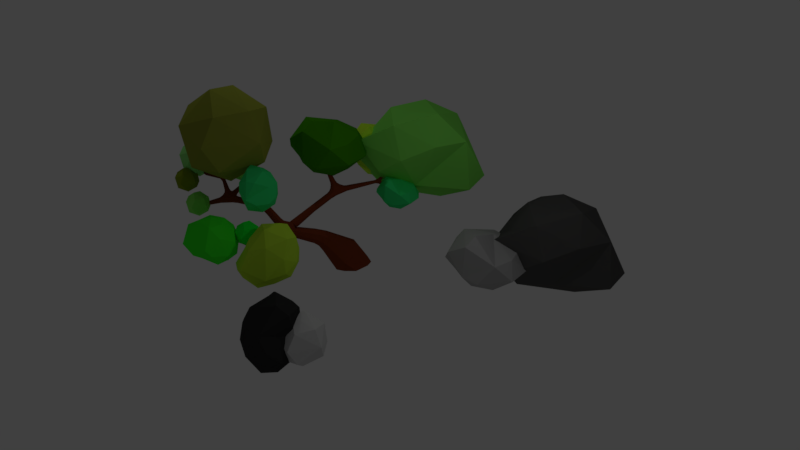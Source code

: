 # Source: tree_and_stone.blend  (saved by Blender 2.79.0; exported with 4.5.12 LTS)
import bpy
from mathutils import Matrix  # noqa: F401  (used for matrix-valued properties, if any)

bpy.ops.wm.read_factory_settings(use_empty=True)
scene = bpy.context.scene
scene.name = 'Scene'

# ---- collections
col_collection_1 = bpy.data.collections.new('Collection 1'); scene.collection.children.link(col_collection_1)

# ---- materials (node trees are filled in below, after node groups)
mat_material_012 = bpy.data.materials.new('Material.012')
mat_material_012.alpha_threshold = 0.0
mat_material_012.use_transparent_shadow = False
mat_material_012.diffuse_color = (0.01285, 1.0, 0.0464, 1.0)
mat_material_012.roughness = 0.5
mat_material_015 = bpy.data.materials.new('Material.015')
mat_material_015.alpha_threshold = 0.0
mat_material_015.use_transparent_shadow = False
mat_material_015.diffuse_color = (0.6267, 0.6267, 0.6267, 1.0)
mat_material_015.roughness = 0.5
mat_material_016 = bpy.data.materials.new('Material.016')
mat_material_016.alpha_threshold = 0.0
mat_material_016.use_transparent_shadow = False
mat_material_016.diffuse_color = (0.0331, 0.0331, 0.0331, 1.0)
mat_material_016.roughness = 0.5
mat_material_014 = bpy.data.materials.new('Material.014')
mat_material_014.alpha_threshold = 0.0
mat_material_014.use_transparent_shadow = False
mat_material_014.diffuse_color = (0.4292, 0.4292, 0.4292, 1.0)
mat_material_014.roughness = 0.5
mat_material_013 = bpy.data.materials.new('Material.013')
mat_material_013.alpha_threshold = 0.0
mat_material_013.use_transparent_shadow = False
mat_material_013.diffuse_color = (0.09084, 0.08996, 0.08735, 1.0)
mat_material_013.roughness = 0.5
mat_material_003 = bpy.data.materials.new('Material.003')
mat_material_003.alpha_threshold = 0.0
mat_material_003.use_transparent_shadow = False
mat_material_003.diffuse_color = (0.2307, 0.7991, 0.107, 1.0)
mat_material_003.roughness = 0.5
mat_material_009 = bpy.data.materials.new('Material.009')
mat_material_009.alpha_threshold = 0.0
mat_material_009.use_transparent_shadow = False
mat_material_009.diffuse_color = (0.0382, 0.7991, 0.2016, 1.0)
mat_material_009.roughness = 0.5
mat_material_002 = bpy.data.materials.new('Material.002')
mat_material_002.alpha_threshold = 0.0
mat_material_002.use_transparent_shadow = False
mat_material_002.diffuse_color = (0.2307, 0.7991, 0.107, 1.0)
mat_material_002.roughness = 0.5
mat_material_006 = bpy.data.materials.new('Material.006')
mat_material_006.alpha_threshold = 0.0
mat_material_006.use_transparent_shadow = False
mat_material_006.diffuse_color = (0.2825, 0.3185, 0.03989, 1.0)
mat_material_006.roughness = 0.5
mat_material_010 = bpy.data.materials.new('Material.010')
mat_material_010.alpha_threshold = 0.0
mat_material_010.use_transparent_shadow = False
mat_material_010.diffuse_color = (0.2218, 0.3032, 0.009099, 1.0)
mat_material_010.roughness = 0.5
mat_material_008 = bpy.data.materials.new('Material.008')
mat_material_008.alpha_threshold = 0.0
mat_material_008.use_transparent_shadow = False
mat_material_008.diffuse_color = (0.0382, 0.7991, 0.2016, 1.0)
mat_material_008.roughness = 0.5
mat_material_017 = bpy.data.materials.new('Material.017')
mat_material_017.alpha_threshold = 0.0
mat_material_017.use_transparent_shadow = False
mat_material_017.diffuse_color = (0.2875, 0.8, 0.2117, 1.0)
mat_material_017.roughness = 0.5
mat_material_004 = bpy.data.materials.new('Material.004')
mat_material_004.alpha_threshold = 0.0
mat_material_004.use_transparent_shadow = False
mat_material_004.diffuse_color = (0.4958, 0.8, 0.04404, 1.0)
mat_material_004.roughness = 0.5
mat_material_011 = bpy.data.materials.new('Material.011')
mat_material_011.alpha_threshold = 0.0
mat_material_011.use_transparent_shadow = False
mat_material_011.diffuse_color = (0.04956, 1.0, 0.02632, 1.0)
mat_material_011.roughness = 0.5
mat_material_007 = bpy.data.materials.new('Material.007')
mat_material_007.alpha_threshold = 0.0
mat_material_007.use_transparent_shadow = False
mat_material_007.diffuse_color = (0.038, 0.8, 0.2015, 1.0)
mat_material_007.roughness = 0.5
mat_material_001 = bpy.data.materials.new('Material.001')
mat_material_001.alpha_threshold = 0.0
mat_material_001.use_transparent_shadow = False
mat_material_001.diffuse_color = (0.2307, 0.7991, 0.107, 1.0)
mat_material_001.roughness = 0.5
mat_material_018 = bpy.data.materials.new('Material.018')
mat_material_018.alpha_threshold = 0.0
mat_material_018.use_transparent_shadow = False
mat_material_018.diffuse_color = (0.5958, 1.0, 0.04335, 1.0)
mat_material_018.roughness = 0.5
mat_material_005 = bpy.data.materials.new('Material.005')
mat_material_005.alpha_threshold = 0.0
mat_material_005.use_transparent_shadow = False
mat_material_005.diffuse_color = (0.05282, 0.2957, 0.0, 1.0)
mat_material_005.roughness = 0.5
mat_material = bpy.data.materials.new('Material')
mat_material.alpha_threshold = 0.0
mat_material.use_transparent_shadow = False
mat_material.diffuse_color = (0.214, 0.04182, 0.01271, 1.0)
mat_material.roughness = 0.5
mat_material.line_color = (0.0, 0.0, 0.0, 1.0)

# ---- material node trees

# ---- world
world_world = bpy.data.worlds.new('World'); scene.world = world_world
world_world.color = (0.05088, 0.05088, 0.05088)
world_world.use_sun_shadow = False
world_world.sun_shadow_jitter_overblur = 0.0
world_world.cycles.sampling_method = 'MANUAL'

# ---- lights
light_lamp_001 = bpy.data.lights.new('Lamp.001', 'POINT')
light_lamp_001.transmission_factor = 0.0
light_lamp_001.cutoff_distance = 30.0
light_lamp_001.energy = 100.0
light_lamp_001.shadow_buffer_clip_start = 1.001
light_lamp_001.shadow_soft_size = 0.1
light_lamp_001.shadow_maximum_resolution = 0.006
light_lamp_001.use_absolute_resolution = True
light_lamp = bpy.data.lights.new('Lamp', 'POINT')
light_lamp.transmission_factor = 0.0
light_lamp.cutoff_distance = 30.0
light_lamp.energy = 100.0
light_lamp.shadow_buffer_clip_start = 1.001
light_lamp.shadow_soft_size = 0.1
light_lamp.shadow_maximum_resolution = 0.006
light_lamp.use_absolute_resolution = True

# ---- meshes
me_icosphere_017 = bpy.data.meshes.new('Icosphere.017')
me_icosphere_017.from_pydata([(0.0, 0.0, -1.0), (0.7236, -0.5257, -0.4472), (-0.2764, -0.8506, -0.4472), (-0.8944, 0.0, -0.4472), (-0.2764, 0.8506, -0.4472), (0.7236, 0.5257, -0.4472), (0.2764, -0.8506, 0.4472), (-0.7236, -0.5257, 0.4472), (-0.7236, 0.5257, 0.4472), (0.2764, 0.8506, 0.4472), (0.8944, 0.0, 0.4472), (0.0, 0.0, 1.0), (-0.1625, -0.5, -0.8507), (0.4253, -0.309, -0.8507), (0.2629, -0.809, -0.5257), (0.8506, 0.0, -0.5257), (0.4253, 0.309, -0.8507), (-0.5257, 0.0, -0.8507), (-0.6882, -0.5, -0.5257), (-0.1625, 0.5, -0.8507), (-0.6882, 0.5, -0.5257), (0.2629, 0.809, -0.5257), (0.9511, -0.309, 0.0), (0.9511, 0.309, 0.0), (0.0, -1.0, 0.0), (0.5878, -0.809, 0.0), (-0.9511, -0.309, 0.0), (-0.5878, -0.809, 0.0), (-0.5878, 0.809, 0.0), (-0.9511, 0.309, 0.0), (0.5878, 0.809, 0.0), (0.0, 1.0, 0.0), (0.6882, -0.5, 0.5257), (-0.2629, -0.809, 0.5257), (-0.8506, 0.0, 0.5257), (-0.2629, 0.809, 0.5257), (0.6882, 0.5, 0.5257), (0.1625, -0.5, 0.8507), (0.5257, 0.0, 0.8507), (-0.4253, -0.309, 0.8507), (-0.4253, 0.309, 0.8507), (0.1625, 0.5, 0.8507)], [], [(0, 13, 12), (1, 13, 15), (0, 12, 17), (0, 17, 19), (0, 19, 16), (1, 15, 22), (2, 14, 24), (3, 18, 26), (4, 20, 28), (5, 21, 30), (1, 22, 25), (2, 24, 27), (3, 26, 29), (4, 28, 31), (5, 30, 23), (6, 32, 37), (7, 33, 39), (8, 34, 40), (9, 35, 41), (10, 36, 38), (38, 41, 11), (38, 36, 41), (36, 9, 41), (41, 40, 11), (41, 35, 40), (35, 8, 40), (40, 39, 11), (40, 34, 39), (34, 7, 39), (39, 37, 11), (39, 33, 37), (33, 6, 37), (37, 38, 11), (37, 32, 38), (32, 10, 38), (23, 36, 10), (23, 30, 36), (30, 9, 36), (31, 35, 9), (31, 28, 35), (28, 8, 35), (29, 34, 8), (29, 26, 34), (26, 7, 34), (27, 33, 7), (27, 24, 33), (24, 6, 33), (25, 32, 6), (25, 22, 32), (22, 10, 32), (30, 31, 9), (30, 21, 31), (21, 4, 31), (28, 29, 8), (28, 20, 29), (20, 3, 29), (26, 27, 7), (26, 18, 27), (18, 2, 27), (24, 25, 6), (24, 14, 25), (14, 1, 25), (22, 23, 10), (22, 15, 23), (15, 5, 23), (16, 21, 5), (16, 19, 21), (19, 4, 21), (19, 20, 4), (19, 17, 20), (17, 3, 20), (17, 18, 3), (17, 12, 18), (12, 2, 18), (15, 16, 5), (15, 13, 16), (13, 0, 16), (12, 14, 2), (12, 13, 14), (13, 1, 14)])
me_icosphere_017.materials.append(mat_material_012)
me_icosphere_017.use_remesh_preserve_volume = False
me_icosphere_017.use_remesh_preserve_attributes = False
me_icosphere_017.use_mirror_vertex_groups = False
me_icosphere_017.update()
me_icosphere_016 = bpy.data.meshes.new('Icosphere.016')
me_icosphere_016.from_pydata([(0.0, 0.0, -1.0), (0.7236, -0.5257, -0.4472), (-0.2764, -0.8506, -0.4472), (-0.8944, 0.0, -0.4472), (-0.2764, 0.8506, -0.4472), (0.7236, 0.5257, -0.4472), (0.2764, -0.8506, 0.4472), (-0.7236, -0.5257, 0.4472), (-0.7236, 0.5257, 0.4472), (0.2764, 0.8506, 0.4472), (0.8944, 0.0, 0.4472), (0.0, 0.0, 1.0), (-0.1625, -0.5, -0.8507), (0.4253, -0.309, -0.8507), (0.2629, -0.809, -0.5257), (0.8506, 0.0, -0.5257), (0.4253, 0.309, -0.8507), (-0.5257, 0.0, -0.8507), (-0.6882, -0.5, -0.5257), (-0.1625, 0.5, -0.8507), (-0.6882, 0.5, -0.5257), (0.2629, 0.809, -0.5257), (0.9511, -0.309, 0.0), (0.9511, 0.309, 0.0), (0.0, -1.0, 0.0), (0.5878, -0.809, 0.0), (-0.9511, -0.309, 0.0), (-0.5878, -0.809, 0.0), (-0.5878, 0.809, 0.0), (-0.9511, 0.309, 0.0), (0.5878, 0.809, 0.0), (0.0, 1.0, 0.0), (0.6882, -0.5, 0.5257), (-0.2629, -0.809, 0.5257), (-0.8506, 0.0, 0.5257), (-0.2629, 0.809, 0.5257), (0.6882, 0.5, 0.5257), (0.1625, -0.5, 0.8507), (0.5257, 0.0, 0.8507), (-0.4253, -0.309, 0.8507), (-0.4253, 0.309, 0.8507), (0.1625, 0.5, 0.8507)], [], [(0, 13, 12), (1, 13, 15), (0, 12, 17), (0, 17, 19), (0, 19, 16), (1, 15, 22), (2, 14, 24), (3, 18, 26), (4, 20, 28), (5, 21, 30), (1, 22, 25), (2, 24, 27), (3, 26, 29), (4, 28, 31), (5, 30, 23), (6, 32, 37), (7, 33, 39), (8, 34, 40), (9, 35, 41), (10, 36, 38), (38, 41, 11), (38, 36, 41), (36, 9, 41), (41, 40, 11), (41, 35, 40), (35, 8, 40), (40, 39, 11), (40, 34, 39), (34, 7, 39), (39, 37, 11), (39, 33, 37), (33, 6, 37), (37, 38, 11), (37, 32, 38), (32, 10, 38), (23, 36, 10), (23, 30, 36), (30, 9, 36), (31, 35, 9), (31, 28, 35), (28, 8, 35), (29, 34, 8), (29, 26, 34), (26, 7, 34), (27, 33, 7), (27, 24, 33), (24, 6, 33), (25, 32, 6), (25, 22, 32), (22, 10, 32), (30, 31, 9), (30, 21, 31), (21, 4, 31), (28, 29, 8), (28, 20, 29), (20, 3, 29), (26, 27, 7), (26, 18, 27), (18, 2, 27), (24, 25, 6), (24, 14, 25), (14, 1, 25), (22, 23, 10), (22, 15, 23), (15, 5, 23), (16, 21, 5), (16, 19, 21), (19, 4, 21), (19, 20, 4), (19, 17, 20), (17, 3, 20), (17, 18, 3), (17, 12, 18), (12, 2, 18), (15, 16, 5), (15, 13, 16), (13, 0, 16), (12, 14, 2), (12, 13, 14), (13, 1, 14)])
me_icosphere_016.materials.append(mat_material_015)
me_icosphere_016.use_remesh_preserve_volume = False
me_icosphere_016.use_remesh_preserve_attributes = False
me_icosphere_016.use_mirror_vertex_groups = False
me_icosphere_016.update()
me_icosphere_015 = bpy.data.meshes.new('Icosphere.015')
me_icosphere_015.from_pydata([(0.0, 0.0, -1.0), (-1.1, 0.2496, -0.2901), (0.1204, 0.8852, -0.5092), (1.062, 0.3739, -0.2867), (-0.007339, -1.033, 0.6099), (-0.8129, 0.4075, 0.1903), (0.353, 0.7671, 0.2311), (0.9419, -0.2346, 0.2128), (-0.1625, -0.5, -0.8507), (0.4253, -0.309, -0.8507), (0.2629, -0.809, -0.5257), (0.8506, 0.0, -0.5257), (0.4253, 0.309, -0.8507), (-0.5257, 0.0, -0.8507), (-0.6882, -0.5, -0.5257), (-0.1625, 0.5, -0.8507), (-0.6882, 0.5, -0.5257), (1.105, -0.3951, -0.3101), (-0.1741, -0.9048, -0.4171), (0.7904, -0.7846, 0.1875), (-1.143, -0.3958, -0.3395), (-0.7602, -0.7934, 0.1126), (-0.5411, 1.029, -0.3358), (0.5411, 1.029, -0.3358), (0.0, 1.167, -0.3826), (-0.8977, -0.2288, 0.2949), (-0.3331, 0.7323, 0.3254), (0.7788, 0.3772, 0.2633), (0.07004, -0.705, 0.8335), (0.03089, 0.1901, 0.5224), (-0.635, -0.2387, 0.6365)], [], [(0, 9, 8), (17, 9, 11), (0, 8, 13), (0, 13, 15), (0, 15, 12), (1, 14, 20), (2, 16, 22), (3, 2, 23), (2, 22, 24), (4, 19, 28), (21, 4, 30), (5, 25, 30), (6, 26, 29), (7, 27, 29), (27, 6, 29), (29, 26, 30), (26, 5, 30), (25, 21, 30), (30, 28, 29), (30, 4, 28), (28, 19, 29), (19, 7, 29), (3, 27, 7), (3, 23, 27), (23, 6, 27), (24, 26, 6), (24, 22, 26), (22, 5, 26), (1, 25, 5), (1, 20, 25), (20, 21, 25), (21, 18, 4), (17, 7, 19), (23, 24, 6), (23, 2, 24), (22, 1, 5), (22, 16, 1), (20, 14, 21), (14, 18, 21), (18, 19, 4), (18, 10, 19), (10, 17, 19), (17, 3, 7), (17, 11, 3), (12, 2, 3), (12, 15, 2), (15, 16, 2), (15, 13, 16), (13, 1, 16), (13, 14, 1), (13, 8, 14), (8, 18, 14), (11, 12, 3), (11, 9, 12), (9, 0, 12), (8, 10, 18), (8, 9, 10), (9, 17, 10)])
me_icosphere_015.materials.append(mat_material_016)
me_icosphere_015.use_remesh_preserve_volume = False
me_icosphere_015.use_remesh_preserve_attributes = False
me_icosphere_015.use_mirror_vertex_groups = False
me_icosphere_015.update()
me_icosphere_014 = bpy.data.meshes.new('Icosphere.014')
me_icosphere_014.from_pydata([(0.0, 0.0, -1.0), (-1.1, 0.2496, -0.2901), (0.1204, 0.8852, -0.5092), (1.062, 0.3739, -0.2867), (-0.007339, -1.033, 0.6099), (-0.8129, 0.4075, 0.1903), (0.353, 0.7671, 0.2311), (0.9419, -0.2346, 0.2128), (-0.1625, -0.5, -0.8507), (0.4253, -0.309, -0.8507), (0.2629, -0.809, -0.5257), (0.8506, 0.0, -0.5257), (0.4253, 0.309, -0.8507), (-0.5257, 0.0, -0.8507), (-0.6882, -0.5, -0.5257), (-0.1625, 0.5, -0.8507), (-0.6882, 0.5, -0.5257), (1.105, -0.3951, -0.3101), (-0.1741, -0.9048, -0.4171), (0.7904, -0.7846, 0.1875), (-1.143, -0.3958, -0.3395), (-0.7602, -0.7934, 0.1126), (-0.5411, 1.029, -0.3358), (0.5411, 1.029, -0.3358), (0.0, 1.167, -0.3826), (-0.8977, -0.2288, 0.2949), (-0.3331, 0.7323, 0.3254), (0.7788, 0.3772, 0.2633), (0.07004, -0.705, 0.8335), (0.03089, 0.1901, 0.5224), (-0.635, -0.2387, 0.6365)], [], [(0, 9, 8), (17, 9, 11), (0, 8, 13), (0, 13, 15), (0, 15, 12), (1, 14, 20), (2, 16, 22), (3, 2, 23), (2, 22, 24), (4, 19, 28), (21, 4, 30), (5, 25, 30), (6, 26, 29), (7, 27, 29), (27, 6, 29), (29, 26, 30), (26, 5, 30), (25, 21, 30), (30, 28, 29), (30, 4, 28), (28, 19, 29), (19, 7, 29), (3, 27, 7), (3, 23, 27), (23, 6, 27), (24, 26, 6), (24, 22, 26), (22, 5, 26), (1, 25, 5), (1, 20, 25), (20, 21, 25), (21, 18, 4), (17, 7, 19), (23, 24, 6), (23, 2, 24), (22, 1, 5), (22, 16, 1), (20, 14, 21), (14, 18, 21), (18, 19, 4), (18, 10, 19), (10, 17, 19), (17, 3, 7), (17, 11, 3), (12, 2, 3), (12, 15, 2), (15, 16, 2), (15, 13, 16), (13, 1, 16), (13, 14, 1), (13, 8, 14), (8, 18, 14), (11, 12, 3), (11, 9, 12), (9, 0, 12), (8, 10, 18), (8, 9, 10), (9, 17, 10)])
me_icosphere_014.materials.append(mat_material_014)
me_icosphere_014.use_remesh_preserve_volume = False
me_icosphere_014.use_remesh_preserve_attributes = False
me_icosphere_014.use_mirror_vertex_groups = False
me_icosphere_014.update()
me_icosphere_013 = bpy.data.meshes.new('Icosphere.013')
me_icosphere_013.from_pydata([(0.0, 0.0, -1.0), (-1.1, 0.2496, -0.2901), (0.1204, 0.8852, -0.5092), (1.062, 0.3739, -0.2867), (-0.007339, -1.033, 0.6099), (-0.8129, 0.4075, 0.1903), (0.353, 0.7671, 0.2311), (0.9419, -0.2346, 0.2128), (-0.1625, -0.5, -0.8507), (0.4253, -0.309, -0.8507), (0.2629, -0.809, -0.5257), (0.8506, 0.0, -0.5257), (0.4253, 0.309, -0.8507), (-0.5257, 0.0, -0.8507), (-0.6882, -0.5, -0.5257), (-0.1625, 0.5, -0.8507), (-0.6882, 0.5, -0.5257), (1.105, -0.3951, -0.3101), (-0.1741, -0.9048, -0.4171), (0.7904, -0.7846, 0.1875), (-1.143, -0.3958, -0.3395), (-0.7602, -0.7934, 0.1126), (-0.5411, 1.029, -0.3358), (0.5411, 1.029, -0.3358), (0.0, 1.167, -0.3826), (-0.8977, -0.2288, 0.2949), (-0.3331, 0.7323, 0.3254), (0.7788, 0.3772, 0.2633), (0.07004, -0.705, 0.8335), (0.03089, 0.1901, 0.5224), (-0.635, -0.2387, 0.6365)], [], [(0, 9, 8), (17, 9, 11), (0, 8, 13), (0, 13, 15), (0, 15, 12), (1, 14, 20), (2, 16, 22), (3, 2, 23), (2, 22, 24), (4, 19, 28), (21, 4, 30), (5, 25, 30), (6, 26, 29), (7, 27, 29), (27, 6, 29), (29, 26, 30), (26, 5, 30), (25, 21, 30), (30, 28, 29), (30, 4, 28), (28, 19, 29), (19, 7, 29), (3, 27, 7), (3, 23, 27), (23, 6, 27), (24, 26, 6), (24, 22, 26), (22, 5, 26), (1, 25, 5), (1, 20, 25), (20, 21, 25), (21, 18, 4), (17, 7, 19), (23, 24, 6), (23, 2, 24), (22, 1, 5), (22, 16, 1), (20, 14, 21), (14, 18, 21), (18, 19, 4), (18, 10, 19), (10, 17, 19), (17, 3, 7), (17, 11, 3), (12, 2, 3), (12, 15, 2), (15, 16, 2), (15, 13, 16), (13, 1, 16), (13, 14, 1), (13, 8, 14), (8, 18, 14), (11, 12, 3), (11, 9, 12), (9, 0, 12), (8, 10, 18), (8, 9, 10), (9, 17, 10)])
me_icosphere_013.materials.append(mat_material_013)
me_icosphere_013.use_remesh_preserve_volume = False
me_icosphere_013.use_remesh_preserve_attributes = False
me_icosphere_013.use_mirror_vertex_groups = False
me_icosphere_013.update()
me_icosphere_012 = bpy.data.meshes.new('Icosphere.012')
me_icosphere_012.from_pydata([(0.0, 0.0, -1.0), (0.7236, -0.5257, -0.4472), (-0.2764, -0.8506, -0.4472), (-0.8944, 0.0, -0.4472), (-0.2764, 0.8506, -0.4472), (0.7236, 0.5257, -0.4472), (0.2764, -0.8506, 0.4472), (-0.7236, -0.5257, 0.4472), (-0.7236, 0.5257, 0.4472), (0.2764, 0.8506, 0.4472), (0.8944, 0.0, 0.4472), (0.0, 0.0, 1.0), (-0.1625, -0.5, -0.8507), (0.4253, -0.309, -0.8507), (0.2629, -0.809, -0.5257), (0.8506, 0.0, -0.5257), (0.4253, 0.309, -0.8507), (-0.5257, 0.0, -0.8507), (-0.6882, -0.5, -0.5257), (-0.1625, 0.5, -0.8507), (-0.6882, 0.5, -0.5257), (0.2629, 0.809, -0.5257), (0.9511, -0.309, 0.0), (0.9511, 0.309, 0.0), (0.0, -1.0, 0.0), (0.5878, -0.809, 0.0), (-0.9511, -0.309, 0.0), (-0.5878, -0.809, 0.0), (-0.5878, 0.809, 0.0), (-0.9511, 0.309, 0.0), (0.5878, 0.809, 0.0), (0.0, 1.0, 0.0), (0.6882, -0.5, 0.5257), (-0.2629, -0.809, 0.5257), (-0.8506, 0.0, 0.5257), (-0.2629, 0.809, 0.5257), (0.6882, 0.5, 0.5257), (0.1625, -0.5, 0.8507), (0.5257, 0.0, 0.8507), (-0.4253, -0.309, 0.8507), (-0.4253, 0.309, 0.8507), (0.1625, 0.5, 0.8507)], [], [(0, 13, 12), (1, 13, 15), (0, 12, 17), (0, 17, 19), (0, 19, 16), (1, 15, 22), (2, 14, 24), (3, 18, 26), (4, 20, 28), (5, 21, 30), (1, 22, 25), (2, 24, 27), (3, 26, 29), (4, 28, 31), (5, 30, 23), (6, 32, 37), (7, 33, 39), (8, 34, 40), (9, 35, 41), (10, 36, 38), (38, 41, 11), (38, 36, 41), (36, 9, 41), (41, 40, 11), (41, 35, 40), (35, 8, 40), (40, 39, 11), (40, 34, 39), (34, 7, 39), (39, 37, 11), (39, 33, 37), (33, 6, 37), (37, 38, 11), (37, 32, 38), (32, 10, 38), (23, 36, 10), (23, 30, 36), (30, 9, 36), (31, 35, 9), (31, 28, 35), (28, 8, 35), (29, 34, 8), (29, 26, 34), (26, 7, 34), (27, 33, 7), (27, 24, 33), (24, 6, 33), (25, 32, 6), (25, 22, 32), (22, 10, 32), (30, 31, 9), (30, 21, 31), (21, 4, 31), (28, 29, 8), (28, 20, 29), (20, 3, 29), (26, 27, 7), (26, 18, 27), (18, 2, 27), (24, 25, 6), (24, 14, 25), (14, 1, 25), (22, 23, 10), (22, 15, 23), (15, 5, 23), (16, 21, 5), (16, 19, 21), (19, 4, 21), (19, 20, 4), (19, 17, 20), (17, 3, 20), (17, 18, 3), (17, 12, 18), (12, 2, 18), (15, 16, 5), (15, 13, 16), (13, 0, 16), (12, 14, 2), (12, 13, 14), (13, 1, 14)])
me_icosphere_012.materials.append(mat_material_003)
me_icosphere_012.use_remesh_preserve_volume = False
me_icosphere_012.use_remesh_preserve_attributes = False
me_icosphere_012.use_mirror_vertex_groups = False
me_icosphere_012.update()
me_icosphere_011 = bpy.data.meshes.new('Icosphere.011')
me_icosphere_011.from_pydata([(0.0, 0.0, -1.0), (-1.1, 0.2496, -0.2901), (0.1204, 0.8852, -0.5092), (1.062, 0.3739, -0.2867), (-0.007339, -1.033, 0.6099), (-0.8129, 0.4075, 0.1903), (0.353, 0.7671, 0.2311), (0.9419, -0.2346, 0.2128), (-0.1625, -0.5, -0.8507), (0.4253, -0.309, -0.8507), (0.2629, -0.809, -0.5257), (0.8506, 0.0, -0.5257), (0.4253, 0.309, -0.8507), (-0.5257, 0.0, -0.8507), (-0.6882, -0.5, -0.5257), (-0.1625, 0.5, -0.8507), (-0.6882, 0.5, -0.5257), (1.105, -0.3951, -0.3101), (-0.1741, -0.9048, -0.4171), (0.7904, -0.7846, 0.1875), (-1.143, -0.3958, -0.3395), (-0.7602, -0.7934, 0.1126), (-0.5411, 1.029, -0.3358), (0.5411, 1.029, -0.3358), (0.0, 1.167, -0.3826), (-0.8977, -0.2288, 0.2949), (-0.3331, 0.7323, 0.3254), (0.7788, 0.3772, 0.2633), (0.07004, -0.705, 0.8335), (0.03089, 0.1901, 0.5224), (-0.635, -0.2387, 0.6365)], [], [(0, 9, 8), (17, 9, 11), (0, 8, 13), (0, 13, 15), (0, 15, 12), (1, 14, 20), (2, 16, 22), (3, 2, 23), (2, 22, 24), (4, 19, 28), (21, 4, 30), (5, 25, 30), (6, 26, 29), (7, 27, 29), (27, 6, 29), (29, 26, 30), (26, 5, 30), (25, 21, 30), (30, 28, 29), (30, 4, 28), (28, 19, 29), (19, 7, 29), (3, 27, 7), (3, 23, 27), (23, 6, 27), (24, 26, 6), (24, 22, 26), (22, 5, 26), (1, 25, 5), (1, 20, 25), (20, 21, 25), (21, 18, 4), (17, 7, 19), (23, 24, 6), (23, 2, 24), (22, 1, 5), (22, 16, 1), (20, 14, 21), (14, 18, 21), (18, 19, 4), (18, 10, 19), (10, 17, 19), (17, 3, 7), (17, 11, 3), (12, 2, 3), (12, 15, 2), (15, 16, 2), (15, 13, 16), (13, 1, 16), (13, 14, 1), (13, 8, 14), (8, 18, 14), (11, 12, 3), (11, 9, 12), (9, 0, 12), (8, 10, 18), (8, 9, 10), (9, 17, 10)])
me_icosphere_011.materials.append(mat_material_009)
me_icosphere_011.use_remesh_preserve_volume = False
me_icosphere_011.use_remesh_preserve_attributes = False
me_icosphere_011.use_mirror_vertex_groups = False
me_icosphere_011.update()
me_icosphere_010 = bpy.data.meshes.new('Icosphere.010')
me_icosphere_010.from_pydata([(0.0, 0.0, -1.0), (0.7236, -0.5257, -0.4472), (-0.2764, -0.8506, -0.4472), (-0.8944, 0.0, -0.4472), (-0.2764, 0.8506, -0.4472), (0.7236, 0.5257, -0.4472), (0.2764, -0.8506, 0.4472), (-0.7236, -0.5257, 0.4472), (-0.7236, 0.5257, 0.4472), (0.2764, 0.8506, 0.4472), (0.8944, 0.0, 0.4472), (0.0, 0.0, 1.0), (-0.1625, -0.5, -0.8507), (0.4253, -0.309, -0.8507), (0.2629, -0.809, -0.5257), (0.8506, 0.0, -0.5257), (0.4253, 0.309, -0.8507), (-0.5257, 0.0, -0.8507), (-0.6882, -0.5, -0.5257), (-0.1625, 0.5, -0.8507), (-0.6882, 0.5, -0.5257), (0.2629, 0.809, -0.5257), (0.9511, -0.309, 0.0), (0.9511, 0.309, 0.0), (0.0, -1.0, 0.0), (0.5878, -0.809, 0.0), (-0.9511, -0.309, 0.0), (-0.5878, -0.809, 0.0), (-0.5878, 0.809, 0.0), (-0.9511, 0.309, 0.0), (0.5878, 0.809, 0.0), (0.0, 1.0, 0.0), (0.6882, -0.5, 0.5257), (-0.2629, -0.809, 0.5257), (-0.8506, 0.0, 0.5257), (-0.2629, 0.809, 0.5257), (0.6882, 0.5, 0.5257), (0.1625, -0.5, 0.8507), (0.5257, 0.0, 0.8507), (-0.4253, -0.309, 0.8507), (-0.4253, 0.309, 0.8507), (0.1625, 0.5, 0.8507)], [], [(0, 13, 12), (1, 13, 15), (0, 12, 17), (0, 17, 19), (0, 19, 16), (1, 15, 22), (2, 14, 24), (3, 18, 26), (4, 20, 28), (5, 21, 30), (1, 22, 25), (2, 24, 27), (3, 26, 29), (4, 28, 31), (5, 30, 23), (6, 32, 37), (7, 33, 39), (8, 34, 40), (9, 35, 41), (10, 36, 38), (38, 41, 11), (38, 36, 41), (36, 9, 41), (41, 40, 11), (41, 35, 40), (35, 8, 40), (40, 39, 11), (40, 34, 39), (34, 7, 39), (39, 37, 11), (39, 33, 37), (33, 6, 37), (37, 38, 11), (37, 32, 38), (32, 10, 38), (23, 36, 10), (23, 30, 36), (30, 9, 36), (31, 35, 9), (31, 28, 35), (28, 8, 35), (29, 34, 8), (29, 26, 34), (26, 7, 34), (27, 33, 7), (27, 24, 33), (24, 6, 33), (25, 32, 6), (25, 22, 32), (22, 10, 32), (30, 31, 9), (30, 21, 31), (21, 4, 31), (28, 29, 8), (28, 20, 29), (20, 3, 29), (26, 27, 7), (26, 18, 27), (18, 2, 27), (24, 25, 6), (24, 14, 25), (14, 1, 25), (22, 23, 10), (22, 15, 23), (15, 5, 23), (16, 21, 5), (16, 19, 21), (19, 4, 21), (19, 20, 4), (19, 17, 20), (17, 3, 20), (17, 18, 3), (17, 12, 18), (12, 2, 18), (15, 16, 5), (15, 13, 16), (13, 0, 16), (12, 14, 2), (12, 13, 14), (13, 1, 14)])
me_icosphere_010.materials.append(mat_material_002)
me_icosphere_010.use_remesh_preserve_volume = False
me_icosphere_010.use_remesh_preserve_attributes = False
me_icosphere_010.use_mirror_vertex_groups = False
me_icosphere_010.update()
me_icosphere_009 = bpy.data.meshes.new('Icosphere.009')
me_icosphere_009.from_pydata([(0.0, 0.0, -1.0), (0.7236, -0.5257, -0.4472), (-0.2764, -0.8506, -0.4472), (-0.8944, 0.0, -0.4472), (-0.2764, 0.8506, -0.4472), (0.7236, 0.5257, -0.4472), (0.2764, -0.8506, 0.4472), (-0.7236, -0.5257, 0.4472), (-0.7236, 0.5257, 0.4472), (0.2764, 0.8506, 0.4472), (0.8944, 0.0, 0.4472), (0.0, 0.0, 1.0), (-0.1625, -0.5, -0.8507), (0.4253, -0.309, -0.8507), (0.2629, -0.809, -0.5257), (0.8506, 0.0, -0.5257), (0.4253, 0.309, -0.8507), (-0.5257, 0.0, -0.8507), (-0.6882, -0.5, -0.5257), (-0.1625, 0.5, -0.8507), (-0.6882, 0.5, -0.5257), (0.2629, 0.809, -0.5257), (0.9511, -0.309, 0.0), (0.9511, 0.309, 0.0), (0.0, -1.0, 0.0), (0.5878, -0.809, 0.0), (-0.9511, -0.309, 0.0), (-0.5878, -0.809, 0.0), (-0.5878, 0.809, 0.0), (-0.9511, 0.309, 0.0), (0.5878, 0.809, 0.0), (0.0, 1.0, 0.0), (0.6882, -0.5, 0.5257), (-0.2629, -0.809, 0.5257), (-0.8506, 0.0, 0.5257), (-0.2629, 0.809, 0.5257), (0.6882, 0.5, 0.5257), (0.1625, -0.5, 0.8507), (0.5257, 0.0, 0.8507), (-0.4253, -0.309, 0.8507), (-0.4253, 0.309, 0.8507), (0.1625, 0.5, 0.8507)], [], [(0, 13, 12), (1, 13, 15), (0, 12, 17), (0, 17, 19), (0, 19, 16), (1, 15, 22), (2, 14, 24), (3, 18, 26), (4, 20, 28), (5, 21, 30), (1, 22, 25), (2, 24, 27), (3, 26, 29), (4, 28, 31), (5, 30, 23), (6, 32, 37), (7, 33, 39), (8, 34, 40), (9, 35, 41), (10, 36, 38), (38, 41, 11), (38, 36, 41), (36, 9, 41), (41, 40, 11), (41, 35, 40), (35, 8, 40), (40, 39, 11), (40, 34, 39), (34, 7, 39), (39, 37, 11), (39, 33, 37), (33, 6, 37), (37, 38, 11), (37, 32, 38), (32, 10, 38), (23, 36, 10), (23, 30, 36), (30, 9, 36), (31, 35, 9), (31, 28, 35), (28, 8, 35), (29, 34, 8), (29, 26, 34), (26, 7, 34), (27, 33, 7), (27, 24, 33), (24, 6, 33), (25, 32, 6), (25, 22, 32), (22, 10, 32), (30, 31, 9), (30, 21, 31), (21, 4, 31), (28, 29, 8), (28, 20, 29), (20, 3, 29), (26, 27, 7), (26, 18, 27), (18, 2, 27), (24, 25, 6), (24, 14, 25), (14, 1, 25), (22, 23, 10), (22, 15, 23), (15, 5, 23), (16, 21, 5), (16, 19, 21), (19, 4, 21), (19, 20, 4), (19, 17, 20), (17, 3, 20), (17, 18, 3), (17, 12, 18), (12, 2, 18), (15, 16, 5), (15, 13, 16), (13, 0, 16), (12, 14, 2), (12, 13, 14), (13, 1, 14)])
me_icosphere_009.materials.append(mat_material_006)
me_icosphere_009.use_remesh_preserve_volume = False
me_icosphere_009.use_remesh_preserve_attributes = False
me_icosphere_009.use_mirror_vertex_groups = False
me_icosphere_009.update()
me_icosphere_008 = bpy.data.meshes.new('Icosphere.008')
me_icosphere_008.from_pydata([(0.0, 0.0, -1.0), (0.7236, -0.5257, -0.4472), (-0.2764, -0.8506, -0.4472), (-0.8944, 0.0, -0.4472), (-0.2764, 0.8506, -0.4472), (0.7236, 0.5257, -0.4472), (0.2764, -0.8506, 0.4472), (-0.7236, -0.5257, 0.4472), (-0.7236, 0.5257, 0.4472), (0.2764, 0.8506, 0.4472), (0.8944, 0.0, 0.4472), (0.0, 0.0, 1.0), (-0.1625, -0.5, -0.8507), (0.4253, -0.309, -0.8507), (0.2629, -0.809, -0.5257), (0.8506, 0.0, -0.5257), (0.4253, 0.309, -0.8507), (-0.5257, 0.0, -0.8507), (-0.6882, -0.5, -0.5257), (-0.1625, 0.5, -0.8507), (-0.6882, 0.5, -0.5257), (0.2629, 0.809, -0.5257), (0.9511, -0.309, 0.0), (0.9511, 0.309, 0.0), (0.0, -1.0, 0.0), (0.5878, -0.809, 0.0), (-0.9511, -0.309, 0.0), (-0.5878, -0.809, 0.0), (-0.5878, 0.809, 0.0), (-0.9511, 0.309, 0.0), (0.5878, 0.809, 0.0), (0.0, 1.0, 0.0), (0.6882, -0.5, 0.5257), (-0.2629, -0.809, 0.5257), (-0.8506, 0.0, 0.5257), (-0.2629, 0.809, 0.5257), (0.6882, 0.5, 0.5257), (0.1625, -0.5, 0.8507), (0.5257, 0.0, 0.8507), (-0.4253, -0.309, 0.8507), (-0.4253, 0.309, 0.8507), (0.1625, 0.5, 0.8507)], [], [(0, 13, 12), (1, 13, 15), (0, 12, 17), (0, 17, 19), (0, 19, 16), (1, 15, 22), (2, 14, 24), (3, 18, 26), (4, 20, 28), (5, 21, 30), (1, 22, 25), (2, 24, 27), (3, 26, 29), (4, 28, 31), (5, 30, 23), (6, 32, 37), (7, 33, 39), (8, 34, 40), (9, 35, 41), (10, 36, 38), (38, 41, 11), (38, 36, 41), (36, 9, 41), (41, 40, 11), (41, 35, 40), (35, 8, 40), (40, 39, 11), (40, 34, 39), (34, 7, 39), (39, 37, 11), (39, 33, 37), (33, 6, 37), (37, 38, 11), (37, 32, 38), (32, 10, 38), (23, 36, 10), (23, 30, 36), (30, 9, 36), (31, 35, 9), (31, 28, 35), (28, 8, 35), (29, 34, 8), (29, 26, 34), (26, 7, 34), (27, 33, 7), (27, 24, 33), (24, 6, 33), (25, 32, 6), (25, 22, 32), (22, 10, 32), (30, 31, 9), (30, 21, 31), (21, 4, 31), (28, 29, 8), (28, 20, 29), (20, 3, 29), (26, 27, 7), (26, 18, 27), (18, 2, 27), (24, 25, 6), (24, 14, 25), (14, 1, 25), (22, 23, 10), (22, 15, 23), (15, 5, 23), (16, 21, 5), (16, 19, 21), (19, 4, 21), (19, 20, 4), (19, 17, 20), (17, 3, 20), (17, 18, 3), (17, 12, 18), (12, 2, 18), (15, 16, 5), (15, 13, 16), (13, 0, 16), (12, 14, 2), (12, 13, 14), (13, 1, 14)])
me_icosphere_008.materials.append(mat_material_010)
me_icosphere_008.use_remesh_preserve_volume = False
me_icosphere_008.use_remesh_preserve_attributes = False
me_icosphere_008.use_mirror_vertex_groups = False
me_icosphere_008.update()
me_icosphere_007 = bpy.data.meshes.new('Icosphere.007')
me_icosphere_007.from_pydata([(0.0, 0.0, -1.0), (0.7236, -0.5257, -0.4472), (-0.2764, -0.8506, -0.4472), (-0.8944, 0.0, -0.4472), (-0.2764, 0.8506, -0.4472), (0.7236, 0.5257, -0.4472), (0.2764, -0.8506, 0.4472), (-0.7236, -0.5257, 0.4472), (-0.7236, 0.5257, 0.4472), (0.2764, 0.8506, 0.4472), (0.8944, 0.0, 0.4472), (0.0, 0.0, 1.0), (-0.1625, -0.5, -0.8507), (0.4253, -0.309, -0.8507), (0.2629, -0.809, -0.5257), (0.8506, 0.0, -0.5257), (0.4253, 0.309, -0.8507), (-0.5257, 0.0, -0.8507), (-0.6882, -0.5, -0.5257), (-0.1625, 0.5, -0.8507), (-0.6882, 0.5, -0.5257), (0.2629, 0.809, -0.5257), (0.9511, -0.309, 0.0), (0.9511, 0.309, 0.0), (0.0, -1.0, 0.0), (0.5878, -0.809, 0.0), (-0.9511, -0.309, 0.0), (-0.5878, -0.809, 0.0), (-0.5878, 0.809, 0.0), (-0.9511, 0.309, 0.0), (0.5878, 0.809, 0.0), (0.0, 1.0, 0.0), (0.6882, -0.5, 0.5257), (-0.2629, -0.809, 0.5257), (-0.8506, 0.0, 0.5257), (-0.2629, 0.809, 0.5257), (0.6882, 0.5, 0.5257), (0.1625, -0.5, 0.8507), (0.5257, 0.0, 0.8507), (-0.4253, -0.309, 0.8507), (-0.4253, 0.309, 0.8507), (0.1625, 0.5, 0.8507)], [], [(0, 13, 12), (1, 13, 15), (0, 12, 17), (0, 17, 19), (0, 19, 16), (1, 15, 22), (2, 14, 24), (3, 18, 26), (4, 20, 28), (5, 21, 30), (1, 22, 25), (2, 24, 27), (3, 26, 29), (4, 28, 31), (5, 30, 23), (6, 32, 37), (7, 33, 39), (8, 34, 40), (9, 35, 41), (10, 36, 38), (38, 41, 11), (38, 36, 41), (36, 9, 41), (41, 40, 11), (41, 35, 40), (35, 8, 40), (40, 39, 11), (40, 34, 39), (34, 7, 39), (39, 37, 11), (39, 33, 37), (33, 6, 37), (37, 38, 11), (37, 32, 38), (32, 10, 38), (23, 36, 10), (23, 30, 36), (30, 9, 36), (31, 35, 9), (31, 28, 35), (28, 8, 35), (29, 34, 8), (29, 26, 34), (26, 7, 34), (27, 33, 7), (27, 24, 33), (24, 6, 33), (25, 32, 6), (25, 22, 32), (22, 10, 32), (30, 31, 9), (30, 21, 31), (21, 4, 31), (28, 29, 8), (28, 20, 29), (20, 3, 29), (26, 27, 7), (26, 18, 27), (18, 2, 27), (24, 25, 6), (24, 14, 25), (14, 1, 25), (22, 23, 10), (22, 15, 23), (15, 5, 23), (16, 21, 5), (16, 19, 21), (19, 4, 21), (19, 20, 4), (19, 17, 20), (17, 3, 20), (17, 18, 3), (17, 12, 18), (12, 2, 18), (15, 16, 5), (15, 13, 16), (13, 0, 16), (12, 14, 2), (12, 13, 14), (13, 1, 14)])
me_icosphere_007.materials.append(mat_material_008)
me_icosphere_007.use_remesh_preserve_volume = False
me_icosphere_007.use_remesh_preserve_attributes = False
me_icosphere_007.use_mirror_vertex_groups = False
me_icosphere_007.update()
me_icosphere_006 = bpy.data.meshes.new('Icosphere.006')
me_icosphere_006.from_pydata([(0.0, 0.0, -1.0), (0.7236, -0.5257, -0.4472), (-0.2764, -0.8506, -0.4472), (-0.8944, 0.0, -0.4472), (-0.2764, 0.8506, -0.4472), (0.7236, 0.5257, -0.4472), (0.2764, -0.8506, 0.4472), (-0.7236, -0.5257, 0.4472), (-0.7236, 0.5257, 0.4472), (0.2764, 0.8506, 0.4472), (0.8944, 0.0, 0.4472), (0.0, 0.0, 1.0), (-0.1625, -0.5, -0.8507), (0.4253, -0.309, -0.8507), (0.2629, -0.809, -0.5257), (0.8506, 0.0, -0.5257), (0.4253, 0.309, -0.8507), (-0.5257, 0.0, -0.8507), (-0.6882, -0.5, -0.5257), (-0.1625, 0.5, -0.8507), (-0.6882, 0.5, -0.5257), (0.2629, 0.809, -0.5257), (0.9511, -0.309, 0.0), (0.9511, 0.309, 0.0), (0.0, -1.0, 0.0), (0.5878, -0.809, 0.0), (-0.9511, -0.309, 0.0), (-0.5878, -0.809, 0.0), (-0.5878, 0.809, 0.0), (-0.9511, 0.309, 0.0), (0.5878, 0.809, 0.0), (0.0, 1.0, 0.0), (0.6882, -0.5, 0.5257), (-0.2629, -0.809, 0.5257), (-0.8506, 0.0, 0.5257), (-0.2629, 0.809, 0.5257), (0.6882, 0.5, 0.5257), (0.1625, -0.5, 0.8507), (0.5257, 0.0, 0.8507), (-0.4253, -0.309, 0.8507), (-0.4253, 0.309, 0.8507), (0.1625, 0.5, 0.8507)], [], [(0, 13, 12), (1, 13, 15), (0, 12, 17), (0, 17, 19), (0, 19, 16), (1, 15, 22), (2, 14, 24), (3, 18, 26), (4, 20, 28), (5, 21, 30), (1, 22, 25), (2, 24, 27), (3, 26, 29), (4, 28, 31), (5, 30, 23), (6, 32, 37), (7, 33, 39), (8, 34, 40), (9, 35, 41), (10, 36, 38), (38, 41, 11), (38, 36, 41), (36, 9, 41), (41, 40, 11), (41, 35, 40), (35, 8, 40), (40, 39, 11), (40, 34, 39), (34, 7, 39), (39, 37, 11), (39, 33, 37), (33, 6, 37), (37, 38, 11), (37, 32, 38), (32, 10, 38), (23, 36, 10), (23, 30, 36), (30, 9, 36), (31, 35, 9), (31, 28, 35), (28, 8, 35), (29, 34, 8), (29, 26, 34), (26, 7, 34), (27, 33, 7), (27, 24, 33), (24, 6, 33), (25, 32, 6), (25, 22, 32), (22, 10, 32), (30, 31, 9), (30, 21, 31), (21, 4, 31), (28, 29, 8), (28, 20, 29), (20, 3, 29), (26, 27, 7), (26, 18, 27), (18, 2, 27), (24, 25, 6), (24, 14, 25), (14, 1, 25), (22, 23, 10), (22, 15, 23), (15, 5, 23), (16, 21, 5), (16, 19, 21), (19, 4, 21), (19, 20, 4), (19, 17, 20), (17, 3, 20), (17, 18, 3), (17, 12, 18), (12, 2, 18), (15, 16, 5), (15, 13, 16), (13, 0, 16), (12, 14, 2), (12, 13, 14), (13, 1, 14)])
me_icosphere_006.materials.append(mat_material_017)
me_icosphere_006.use_remesh_preserve_volume = False
me_icosphere_006.use_remesh_preserve_attributes = False
me_icosphere_006.use_mirror_vertex_groups = False
me_icosphere_006.update()
me_icosphere_005 = bpy.data.meshes.new('Icosphere.005')
me_icosphere_005.from_pydata([(0.0, 0.04322, -0.7253), (0.8483, -0.5631, -0.5244), (-0.245, -0.8317, -0.3967), (-0.8961, -0.001182, -0.4503), (-0.2764, 0.8506, -0.4472), (0.7242, 0.5253, -0.4482), (0.6515, -0.96, 0.1624), (-1.006, -0.3268, 0.5101), (-0.7238, 0.5258, 0.4472), (0.2764, 0.8506, 0.4472), (1.159, 0.09629, 0.3079), (0.0, 0.0, 1.0), (-0.1567, -0.4236, -0.5819), (0.3391, -0.3023, -0.6925), (0.1845, -0.7588, -0.3915), (0.8506, 0.0, -0.5257), (0.4253, 0.309, -0.8507), (-0.5142, 0.0009612, -0.829), (-0.7558, -0.5207, -0.5655), (-0.1625, 0.5, -0.8507), (-0.6882, 0.5, -0.5257), (0.2629, 0.809, -0.5257), (1.143, -0.2886, -0.1582), (1.103, 0.205, -0.2684), (0.0, -1.0, 0.0), (0.8292, -0.82, -0.09235), (-1.143, -0.2886, -0.1582), (-0.8292, -0.82, -0.09235), (-0.5878, 0.809, 0.0), (-1.103, 0.205, -0.2684), (0.5878, 0.809, 0.0), (0.0, 1.0, 0.0), (0.9015, -0.4125, 0.5194), (-0.4742, -0.8664, 0.4143), (-1.088, 0.09859, 0.415), (-0.2629, 0.809, 0.5257), (0.6887, 0.5003, 0.5255), (0.453, -0.5191, 0.894), (0.5264, 0.0003336, 0.8504), (-0.4304, -0.3094, 0.8514), (-0.4253, 0.309, 0.8507), (0.1625, 0.5, 0.8507)], [], [(0, 13, 12), (1, 13, 15), (0, 12, 17), (0, 17, 19), (0, 19, 16), (1, 15, 22), (2, 14, 24), (3, 18, 26), (4, 20, 28), (5, 21, 30), (1, 22, 25), (2, 24, 27), (3, 26, 29), (4, 28, 31), (5, 30, 23), (6, 32, 37), (7, 33, 39), (8, 34, 40), (9, 35, 41), (10, 36, 38), (38, 41, 11), (38, 36, 41), (36, 9, 41), (41, 40, 11), (41, 35, 40), (35, 8, 40), (40, 39, 11), (40, 34, 39), (34, 7, 39), (39, 37, 11), (39, 33, 37), (33, 6, 37), (37, 38, 11), (37, 32, 38), (32, 10, 38), (23, 36, 10), (23, 30, 36), (30, 9, 36), (31, 35, 9), (31, 28, 35), (28, 8, 35), (29, 34, 8), (29, 26, 34), (26, 7, 34), (27, 33, 7), (27, 24, 33), (24, 6, 33), (25, 32, 6), (25, 22, 32), (22, 10, 32), (30, 31, 9), (30, 21, 31), (21, 4, 31), (28, 29, 8), (28, 20, 29), (20, 3, 29), (26, 27, 7), (26, 18, 27), (18, 2, 27), (24, 25, 6), (24, 14, 25), (14, 1, 25), (22, 23, 10), (22, 15, 23), (15, 5, 23), (16, 21, 5), (16, 19, 21), (19, 4, 21), (19, 20, 4), (19, 17, 20), (17, 3, 20), (17, 18, 3), (17, 12, 18), (12, 2, 18), (15, 16, 5), (15, 13, 16), (13, 0, 16), (12, 14, 2), (12, 13, 14), (13, 1, 14)])
me_icosphere_005.materials.append(mat_material_004)
me_icosphere_005.use_remesh_preserve_volume = False
me_icosphere_005.use_remesh_preserve_attributes = False
me_icosphere_005.use_mirror_vertex_groups = False
me_icosphere_005.update()
me_icosphere_004 = bpy.data.meshes.new('Icosphere.004')
me_icosphere_004.from_pydata([(0.0, 0.04322, -0.7253), (0.8483, -0.5631, -0.5244), (-0.245, -0.8317, -0.3967), (-0.8961, -0.001182, -0.4503), (-0.2764, 0.8506, -0.4472), (0.7242, 0.5253, -0.4482), (0.6515, -0.96, 0.1624), (-1.006, -0.3268, 0.5101), (-0.7238, 0.5258, 0.4472), (0.2764, 0.8506, 0.4472), (1.159, 0.09629, 0.3079), (0.0, 0.0, 1.0), (-0.1567, -0.4236, -0.5819), (0.3391, -0.3023, -0.6925), (0.1845, -0.7588, -0.3915), (0.8506, 0.0, -0.5257), (0.4253, 0.309, -0.8507), (-0.5142, 0.0009612, -0.829), (-0.7558, -0.5207, -0.5655), (-0.1625, 0.5, -0.8507), (-0.6882, 0.5, -0.5257), (0.2629, 0.809, -0.5257), (1.143, -0.2886, -0.1582), (1.103, 0.205, -0.2684), (0.0, -1.0, 0.0), (0.8292, -0.82, -0.09235), (-1.143, -0.2886, -0.1582), (-0.8292, -0.82, -0.09235), (-0.5878, 0.809, 0.0), (-1.103, 0.205, -0.2684), (0.5878, 0.809, 0.0), (0.0, 1.0, 0.0), (0.9015, -0.4125, 0.5194), (-0.4742, -0.8664, 0.4143), (-1.088, 0.09859, 0.415), (-0.2629, 0.809, 0.5257), (0.6887, 0.5003, 0.5255), (0.453, -0.5191, 0.894), (0.5264, 0.0003336, 0.8504), (-0.4304, -0.3094, 0.8514), (-0.4253, 0.309, 0.8507), (0.1625, 0.5, 0.8507)], [], [(0, 13, 12), (1, 13, 15), (0, 12, 17), (0, 17, 19), (0, 19, 16), (1, 15, 22), (2, 14, 24), (3, 18, 26), (4, 20, 28), (5, 21, 30), (1, 22, 25), (2, 24, 27), (3, 26, 29), (4, 28, 31), (5, 30, 23), (6, 32, 37), (7, 33, 39), (8, 34, 40), (9, 35, 41), (10, 36, 38), (38, 41, 11), (38, 36, 41), (36, 9, 41), (41, 40, 11), (41, 35, 40), (35, 8, 40), (40, 39, 11), (40, 34, 39), (34, 7, 39), (39, 37, 11), (39, 33, 37), (33, 6, 37), (37, 38, 11), (37, 32, 38), (32, 10, 38), (23, 36, 10), (23, 30, 36), (30, 9, 36), (31, 35, 9), (31, 28, 35), (28, 8, 35), (29, 34, 8), (29, 26, 34), (26, 7, 34), (27, 33, 7), (27, 24, 33), (24, 6, 33), (25, 32, 6), (25, 22, 32), (22, 10, 32), (30, 31, 9), (30, 21, 31), (21, 4, 31), (28, 29, 8), (28, 20, 29), (20, 3, 29), (26, 27, 7), (26, 18, 27), (18, 2, 27), (24, 25, 6), (24, 14, 25), (14, 1, 25), (22, 23, 10), (22, 15, 23), (15, 5, 23), (16, 21, 5), (16, 19, 21), (19, 4, 21), (19, 20, 4), (19, 17, 20), (17, 3, 20), (17, 18, 3), (17, 12, 18), (12, 2, 18), (15, 16, 5), (15, 13, 16), (13, 0, 16), (12, 14, 2), (12, 13, 14), (13, 1, 14)])
me_icosphere_004.materials.append(mat_material_011)
me_icosphere_004.use_remesh_preserve_volume = False
me_icosphere_004.use_remesh_preserve_attributes = False
me_icosphere_004.use_mirror_vertex_groups = False
me_icosphere_004.update()
me_icosphere_003 = bpy.data.meshes.new('Icosphere.003')
me_icosphere_003.from_pydata([(0.0, 0.0, -1.0), (-1.1, 0.2496, -0.2901), (0.1204, 0.8852, -0.5092), (1.062, 0.3739, -0.2867), (-0.007339, -1.033, 0.6099), (-0.8129, 0.4075, 0.1903), (0.353, 0.7671, 0.2311), (0.9419, -0.2346, 0.2128), (-0.1625, -0.5, -0.8507), (0.4253, -0.309, -0.8507), (0.2629, -0.809, -0.5257), (0.8506, 0.0, -0.5257), (0.4253, 0.309, -0.8507), (-0.5257, 0.0, -0.8507), (-0.6882, -0.5, -0.5257), (-0.1625, 0.5, -0.8507), (-0.6882, 0.5, -0.5257), (1.105, -0.3951, -0.3101), (-0.1741, -0.9048, -0.4171), (0.7904, -0.7846, 0.1875), (-1.143, -0.3958, -0.3395), (-0.7602, -0.7934, 0.1126), (-0.5411, 1.029, -0.3358), (0.5411, 1.029, -0.3358), (0.0, 1.167, -0.3826), (-0.8977, -0.2288, 0.2949), (-0.3331, 0.7323, 0.3254), (0.7788, 0.3772, 0.2633), (0.07004, -0.705, 0.8335), (0.03089, 0.1901, 0.5224), (-0.635, -0.2387, 0.6365)], [], [(0, 9, 8), (17, 9, 11), (0, 8, 13), (0, 13, 15), (0, 15, 12), (1, 14, 20), (2, 16, 22), (3, 2, 23), (2, 22, 24), (4, 19, 28), (21, 4, 30), (5, 25, 30), (6, 26, 29), (7, 27, 29), (27, 6, 29), (29, 26, 30), (26, 5, 30), (25, 21, 30), (30, 28, 29), (30, 4, 28), (28, 19, 29), (19, 7, 29), (3, 27, 7), (3, 23, 27), (23, 6, 27), (24, 26, 6), (24, 22, 26), (22, 5, 26), (1, 25, 5), (1, 20, 25), (20, 21, 25), (21, 18, 4), (17, 7, 19), (23, 24, 6), (23, 2, 24), (22, 1, 5), (22, 16, 1), (20, 14, 21), (14, 18, 21), (18, 19, 4), (18, 10, 19), (10, 17, 19), (17, 3, 7), (17, 11, 3), (12, 2, 3), (12, 15, 2), (15, 16, 2), (15, 13, 16), (13, 1, 16), (13, 14, 1), (13, 8, 14), (8, 18, 14), (11, 12, 3), (11, 9, 12), (9, 0, 12), (8, 10, 18), (8, 9, 10), (9, 17, 10)])
me_icosphere_003.materials.append(mat_material_007)
me_icosphere_003.use_remesh_preserve_volume = False
me_icosphere_003.use_remesh_preserve_attributes = False
me_icosphere_003.use_mirror_vertex_groups = False
me_icosphere_003.update()
me_icosphere_002 = bpy.data.meshes.new('Icosphere.002')
me_icosphere_002.from_pydata([(0.0, 0.0, -1.0), (-1.1, 0.2496, -0.2901), (0.1204, 0.8852, -0.5092), (1.062, 0.3739, -0.2867), (-0.007339, -1.033, 0.6099), (-0.8129, 0.4075, 0.1903), (0.353, 0.7671, 0.2311), (0.9419, -0.2346, 0.2128), (-0.1625, -0.5, -0.8507), (0.4253, -0.309, -0.8507), (0.2629, -0.809, -0.5257), (0.8506, 0.0, -0.5257), (0.4253, 0.309, -0.8507), (-0.5257, 0.0, -0.8507), (-0.6882, -0.5, -0.5257), (-0.1625, 0.5, -0.8507), (-0.6882, 0.5, -0.5257), (1.105, -0.3951, -0.3101), (-0.1741, -0.9048, -0.4171), (0.7904, -0.7846, 0.1875), (-1.143, -0.3958, -0.3395), (-0.7602, -0.7934, 0.1126), (-0.5411, 1.029, -0.3358), (0.5411, 1.029, -0.3358), (0.0, 1.167, -0.3826), (-0.8977, -0.2288, 0.2949), (-0.3331, 0.7323, 0.3254), (0.7788, 0.3772, 0.2633), (0.07004, -0.705, 0.8335), (0.03089, 0.1901, 0.5224), (-0.635, -0.2387, 0.6365)], [], [(0, 9, 8), (17, 9, 11), (0, 8, 13), (0, 13, 15), (0, 15, 12), (1, 14, 20), (2, 16, 22), (3, 2, 23), (2, 22, 24), (4, 19, 28), (21, 4, 30), (5, 25, 30), (6, 26, 29), (7, 27, 29), (27, 6, 29), (29, 26, 30), (26, 5, 30), (25, 21, 30), (30, 28, 29), (30, 4, 28), (28, 19, 29), (19, 7, 29), (3, 27, 7), (3, 23, 27), (23, 6, 27), (24, 26, 6), (24, 22, 26), (22, 5, 26), (1, 25, 5), (1, 20, 25), (20, 21, 25), (21, 18, 4), (17, 7, 19), (23, 24, 6), (23, 2, 24), (22, 1, 5), (22, 16, 1), (20, 14, 21), (14, 18, 21), (18, 19, 4), (18, 10, 19), (10, 17, 19), (17, 3, 7), (17, 11, 3), (12, 2, 3), (12, 15, 2), (15, 16, 2), (15, 13, 16), (13, 1, 16), (13, 14, 1), (13, 8, 14), (8, 18, 14), (11, 12, 3), (11, 9, 12), (9, 0, 12), (8, 10, 18), (8, 9, 10), (9, 17, 10)])
me_icosphere_002.materials.append(mat_material_001)
me_icosphere_002.use_remesh_preserve_volume = False
me_icosphere_002.use_remesh_preserve_attributes = False
me_icosphere_002.use_mirror_vertex_groups = False
me_icosphere_002.update()
me_icosphere_001 = bpy.data.meshes.new('Icosphere.001')
me_icosphere_001.from_pydata([(0.0, 0.0, -1.0), (-1.1, 0.2496, -0.2901), (0.1204, 0.8852, -0.5092), (1.062, 0.3739, -0.2867), (-0.007339, -1.033, 0.6099), (-0.8129, 0.4075, 0.1903), (0.353, 0.7671, 0.2311), (0.9419, -0.2346, 0.2128), (-0.1625, -0.5, -0.8507), (0.4253, -0.309, -0.8507), (0.2629, -0.809, -0.5257), (0.8506, 0.0, -0.5257), (0.4253, 0.309, -0.8507), (-0.5257, 0.0, -0.8507), (-0.6882, -0.5, -0.5257), (-0.1625, 0.5, -0.8507), (-0.6882, 0.5, -0.5257), (1.105, -0.3951, -0.3101), (-0.1741, -0.9048, -0.4171), (0.7904, -0.7846, 0.1875), (-1.143, -0.3958, -0.3395), (-0.7602, -0.7934, 0.1126), (-0.5411, 1.029, -0.3358), (0.5411, 1.029, -0.3358), (0.0, 1.167, -0.3826), (-0.8977, -0.2288, 0.2949), (-0.3331, 0.7323, 0.3254), (0.7788, 0.3772, 0.2633), (0.07004, -0.705, 0.8335), (0.03089, 0.1901, 0.5224), (-0.635, -0.2387, 0.6365)], [], [(0, 9, 8), (17, 9, 11), (0, 8, 13), (0, 13, 15), (0, 15, 12), (1, 14, 20), (2, 16, 22), (3, 2, 23), (2, 22, 24), (4, 19, 28), (21, 4, 30), (5, 25, 30), (6, 26, 29), (7, 27, 29), (27, 6, 29), (29, 26, 30), (26, 5, 30), (25, 21, 30), (30, 28, 29), (30, 4, 28), (28, 19, 29), (19, 7, 29), (3, 27, 7), (3, 23, 27), (23, 6, 27), (24, 26, 6), (24, 22, 26), (22, 5, 26), (1, 25, 5), (1, 20, 25), (20, 21, 25), (21, 18, 4), (17, 7, 19), (23, 24, 6), (23, 2, 24), (22, 1, 5), (22, 16, 1), (20, 14, 21), (14, 18, 21), (18, 19, 4), (18, 10, 19), (10, 17, 19), (17, 3, 7), (17, 11, 3), (12, 2, 3), (12, 15, 2), (15, 16, 2), (15, 13, 16), (13, 1, 16), (13, 14, 1), (13, 8, 14), (8, 18, 14), (11, 12, 3), (11, 9, 12), (9, 0, 12), (8, 10, 18), (8, 9, 10), (9, 17, 10)])
me_icosphere_001.materials.append(mat_material_018)
me_icosphere_001.use_remesh_preserve_volume = False
me_icosphere_001.use_remesh_preserve_attributes = False
me_icosphere_001.use_mirror_vertex_groups = False
me_icosphere_001.update()
me_icosphere = bpy.data.meshes.new('Icosphere')
me_icosphere.from_pydata([(0.0, 0.0, -1.0), (-1.1, 0.2496, -0.2901), (0.1204, 0.8852, -0.5092), (1.062, 0.3739, -0.2867), (-0.007339, -1.033, 0.6099), (-0.8129, 0.4075, 0.1903), (0.353, 0.7671, 0.2311), (0.9419, -0.2346, 0.2128), (-0.1625, -0.5, -0.8507), (0.4253, -0.309, -0.8507), (0.2629, -0.809, -0.5257), (0.8506, 0.0, -0.5257), (0.4253, 0.309, -0.8507), (-0.5257, 0.0, -0.8507), (-0.6882, -0.5, -0.5257), (-0.1625, 0.5, -0.8507), (-0.6882, 0.5, -0.5257), (1.105, -0.3951, -0.3101), (-0.1741, -0.9048, -0.4171), (0.7904, -0.7846, 0.1875), (-1.143, -0.3958, -0.3395), (-0.7602, -0.7934, 0.1126), (-0.5411, 1.029, -0.3358), (0.5411, 1.029, -0.3358), (0.0, 1.167, -0.3826), (-0.8977, -0.2288, 0.2949), (-0.3331, 0.7323, 0.3254), (0.7788, 0.3772, 0.2633), (0.07004, -0.705, 0.8335), (0.03089, 0.1901, 0.5224), (-0.635, -0.2387, 0.6365)], [], [(0, 9, 8), (17, 9, 11), (0, 8, 13), (0, 13, 15), (0, 15, 12), (1, 14, 20), (2, 16, 22), (3, 2, 23), (2, 22, 24), (4, 19, 28), (21, 4, 30), (5, 25, 30), (6, 26, 29), (7, 27, 29), (27, 6, 29), (29, 26, 30), (26, 5, 30), (25, 21, 30), (30, 28, 29), (30, 4, 28), (28, 19, 29), (19, 7, 29), (3, 27, 7), (3, 23, 27), (23, 6, 27), (24, 26, 6), (24, 22, 26), (22, 5, 26), (1, 25, 5), (1, 20, 25), (20, 21, 25), (21, 18, 4), (17, 7, 19), (23, 24, 6), (23, 2, 24), (22, 1, 5), (22, 16, 1), (20, 14, 21), (14, 18, 21), (18, 19, 4), (18, 10, 19), (10, 17, 19), (17, 3, 7), (17, 11, 3), (12, 2, 3), (12, 15, 2), (15, 16, 2), (15, 13, 16), (13, 1, 16), (13, 14, 1), (13, 8, 14), (8, 18, 14), (11, 12, 3), (11, 9, 12), (9, 0, 12), (8, 10, 18), (8, 9, 10), (9, 17, 10)])
me_icosphere.materials.append(mat_material_005)
me_icosphere.use_remesh_preserve_volume = False
me_icosphere.use_remesh_preserve_attributes = False
me_icosphere.use_mirror_vertex_groups = False
me_icosphere.update()
me_cube = bpy.data.meshes.new('Cube')
me_cube.from_pydata([(-0.2867, 2.704, 2.987), (-0.2525, 2.68, 3.032), (-0.2498, 2.675, 2.937), (-0.5699, 2.87, 3.436), (-0.5392, 2.869, 3.452), (-0.5297, 2.898, 3.436), (-0.5604, 2.899, 3.42), (-2.316, -2.322, 2.57), (-2.072, -2.352, 2.381), (-1.833, -1.761, 1.714), (-1.504, -2.106, 1.232), (-0.3353, 2.66, 3.089), (-2.786, -2.861, 2.618), (-2.846, -2.766, 2.726), (-3.074, -2.735, 2.7), (-2.955, -2.707, 2.619), (-2.888, -2.801, 2.508), (-2.377, -2.457, 2.457), (-2.432, -2.35, 2.566), (-2.475, -2.235, 2.426), (-2.422, -2.339, 2.317), (-0.3522, 2.67, 3.022), (-2.901, -2.809, 2.75), (-3.103, -2.849, 2.907), (-3.622, -4.068, 2.595), (-3.649, -4.056, 2.624), (-3.673, -4.04, 2.595), (-3.646, -4.052, 2.566), (-3.142, -3.312, 2.667), (-3.241, -3.289, 2.761), (-3.33, -3.281, 2.665), (-3.222, -3.266, 2.577), (-0.2353, -3.198, 1.717), (-1.033, -4.216, 2.514), (-2.05, -4.827, 2.133), (-4.491, -3.045, 3.816), (-1.307, 0.7116, 3.484), (-1.42, -3.158, 1.224), (-3.456, -1.89, 3.229), (-3.56, -2.985, 3.973), (-1.374, -3.151, 3.64), (-0.5549, 2.891, 3.446), (0.06018, 3.13, 2.959), (-0.9436, 0.4494, 2.371), (-1.309, 0.3577, 2.432), (-3.598, -2.867, 3.229), (-1.027, -3.017, 1.222), (-3.613, -2.819, 3.279), (-1.56, -1.507, 1.367), (-1.533, -1.674, 1.223), (-1.311, -1.712, 1.354), (-1.281, -2.959, 1.167), (-1.44, -1.556, 1.618), (-1.553, -1.598, 1.721), (-1.692, -1.518, 1.576), (-1.661, -3.996, 2.021), (-1.346, -1.902, 1.367), (-1.589, -1.464, 1.482), (-1.407, -1.851, 1.638), (-1.566, -3.941, 1.93), (-5.96e-08, 7.451e-09, 0.0), (-1.655, -1.808, 1.312), (-1.092, 0.3706, 2.232), (-1.741, -1.594, 1.499), (-2.209, -2.21, 2.523), (-2.903, -2.997, 2.653), (-2.988, -2.92, 2.538), (-3.027, -3.017, 2.832), (-2.334, -2.115, 2.324), (-3.136, -2.785, 2.667), (-3.589, -2.859, 3.334), (-1.097, 0.3014, 2.542), (-1.761, -2.06, 1.491), (-2.317, -2.243, 2.23), (-1.608, -1.722, 1.754), (-1.602, -2.097, 1.607), (-2.092, -2.425, 2.452), (-2.043, -2.196, 2.424), (-1.292, -2.969, 1.358), (-1.47, -2.958, 1.259), (-1.333, 0.2207, 2.417), (-1.355, -1.58, 1.512), (-1.544, -1.502, 1.383), (-1.236, 0.1426, 2.493), (-1.159, -2.845, 1.252), (-1.144, 0.4912, 2.543), (-3.285, -3.055, 2.744), (-3.228, -3.137, 2.82), (-1.2, -3.139, 1.296), (-1.241, -3.054, 1.369), (-2.245, -2.413, 2.491), (-3.527, -2.798, 3.289), (-0.2775, 1.708, 2.451), (-0.3426, 2.597, 3.102), (-0.4498, 1.664, 2.429), (-0.3906, 2.653, 3.043), (-3.414, -2.861, 3.251), (-3.547, -2.909, 3.299), (-0.2161, 2.644, 2.984), (-1.606, -3.871, 1.946), (-0.4042, 2.587, 3.056), (-3.543, -2.849, 3.185), (-1.65, -4.042, 1.972), (0.0643, 1.873, 2.128), (-0.329, 1.785, 2.429), (-0.3113, 1.766, 2.503), (-0.2943, 2.662, 3.055), (-0.3456, 1.647, 2.396), (0.05186, 3.118, 2.936), (0.07147, 3.111, 2.96), (0.05318, 3.12, 2.984), (0.03268, 3.132, 2.96), (-0.3663, 1.81, 2.478), (-0.3234, 1.81, 2.544), (-0.378, 1.754, 2.568), (-0.428, 1.786, 2.526), (-0.3302, 2.499, 2.893), (-0.2796, 2.471, 2.934), (-0.3372, 2.449, 2.983), (-0.3831, 2.473, 2.935), (0.06324, 1.85, 2.118), (-0.3002, 1.725, 2.355), (-0.2588, 1.696, 2.374), (-0.242, 1.749, 2.411), (-0.273, 1.776, 2.375), (0.06182, 1.858, 2.127), (0.0547, 1.864, 2.121), (-0.9757, 0.6293, 2.292), (-0.9583, 0.6602, 2.493), (-1.106, 0.6108, 2.388), (-0.8681, 0.6201, 2.395), (-0.4308, 1.582, 2.406), (-0.3829, 1.571, 2.465), (-0.4519, 1.567, 2.52), (-0.488, 1.616, 2.466), (-1.374, 0.2943, 2.574), (-1.324, 0.3984, 2.669), (-1.178, 0.3142, 2.629), (-1.31, 0.2165, 2.669), (-1.552, 0.3497, 3.078), (-1.494, 0.2946, 3.104), (-1.631, 0.2853, 3.117), (-1.595, 0.3393, 3.16), (-1.548, 0.2912, 3.183), (-1.579, 0.2342, 3.144), (-1.19, 0.1201, 2.162), (-1.085, 0.06144, 2.268), (-1.225, -0.03209, 2.349), (-1.318, 0.1081, 2.288), (-1.532, -1.447, 1.47), (-1.379, -1.453, 1.635), (-1.368, -0.6714, 1.843), (-1.265, -0.7382, 1.949), (-1.386, -0.7601, 2.054), (-1.489, -0.693, 1.949), (-2.036, -2.477, 2.526), (-2.174, -2.45, 2.558), (-2.16, -2.311, 2.605), (-1.994, -2.386, 2.599), (-1.927, -1.994, 1.695), (-1.899, -1.814, 1.786), (-1.732, -1.887, 1.877), (-1.761, -2.067, 1.788), (-2.162, -2.124, 2.049), (-2.159, -1.979, 2.159), (-1.991, -2.029, 2.21), (-2.019, -2.189, 2.135), (-1.105, -1.02, 0.8712), (-1.214, -0.7982, 1.125), (-0.9643, -0.9337, 1.34), (-0.8261, -1.113, 1.072), (-1.576, -1.466, 1.378), (-1.372, -1.54, 1.528), (-0.5875, -0.5086, -0.1493), (-0.688, 0.2235, 0.3207), (0.02215, 0.01917, 0.7908), (0.1226, -0.7129, 0.3207), (-0.9045, -0.7795, 0.5486), (-1.049, -0.5056, 0.9627), (-0.7314, -0.6378, 1.215), (-0.4793, -0.8989, 0.82), (-3.315, -2.891, 2.877), (-3.186, -2.838, 2.89), (-3.136, -2.946, 2.94), (-3.281, -2.997, 2.933), (-3.478, -2.835, 3.126), (-3.413, -2.795, 3.157), (-3.362, -2.875, 3.177), (-3.455, -2.908, 3.169), (-1.657, -3.05, 3.103), (-1.616, -3.015, 3.1), (-1.468, -3.165, 3.474), (-1.438, -3.134, 3.463), (-1.625, -3.049, 3.083), (-1.648, -3.017, 3.121), (-1.462, -3.139, 3.475), (-1.443, -3.161, 3.463), (-3.07, -2.683, 2.739), (-2.98, -2.721, 2.82), (-3.067, -2.801, 2.881), (-3.164, -2.766, 2.794), (-3.012, -2.362, 2.976), (-3.065, -2.369, 3.028), (-3.118, -2.399, 2.959), (-3.532, -2.895, 3.379), (-3.565, -2.836, 3.386), (-3.5, -2.808, 3.395), (-3.472, -2.867, 3.39), (-3.566, -3.006, 3.955), (-3.587, -2.969, 3.945), (-3.55, -2.953, 3.964), (-3.529, -2.987, 3.945), (-3.064, -2.326, 2.937), (-3.06, -2.281, 3.017), (-3.122, -2.353, 2.98), (-3.449, -1.886, 3.202), (-3.428, -1.884, 3.232), (-3.449, -1.911, 3.248), (-3.47, -1.912, 3.218), (-1.615, 0.3537, 3.244), (-1.579, 0.366, 3.191), (-1.535, 0.32, 3.211), (-1.572, 0.3069, 3.263), (-1.327, 0.7119, 3.487), (-1.313, 0.7162, 3.465), (-1.296, 0.6985, 3.473), (-1.31, 0.6942, 3.495), (-3.582, -2.916, 3.282), (-4.052, -3.101, 3.311), (-4.058, -3.049, 3.357), (-4.028, -3.091, 3.408), (-4.018, -3.142, 3.36), (-4.173, -3.115, 3.403), (-4.11, -3.066, 3.385), (-4.074, -3.103, 3.428), (-4.135, -3.15, 3.439), (-4.493, -3.05, 3.81), (-1.501, -2.213, 1.22), (-1.625, -2.278, 1.352), (-1.485, -2.278, 1.485), (-1.36, -2.212, 1.352), (-1.394, -2.65, 1.131), (-1.501, -2.693, 1.244), (-1.381, -2.707, 1.35), (-1.278, -2.65, 1.241), (-1.432, -3.254, 1.281), (-1.494, -3.176, 1.351), (-1.395, -3.161, 1.421), (-1.333, -3.24, 1.351), (-1.674, -3.861, 1.784), (-1.713, -3.807, 1.827), (-1.635, -3.763, 1.848), (-1.605, -3.839, 1.82), (-1.758, -4.074, 1.888), (-1.801, -4.056, 1.938), (-1.748, -4.057, 1.984), (-1.706, -4.082, 1.942), (-2.047, -4.819, 2.106), (-2.065, -4.81, 2.13), (-2.043, -4.809, 2.153), (-2.018, -4.812, 2.127), (-1.552, -3.989, 1.975), (-1.584, -4.023, 2.017), (-1.644, -3.945, 2.01), (-1.552, -3.934, 2.019), (-1.031, -4.216, 2.498), (-1.045, -4.225, 2.508), (-1.034, -4.201, 2.508), (-1.028, -3.108, 1.322), (-1.046, -3.025, 1.391), (-0.9956, -2.957, 1.322), (-0.2395, -3.197, 1.686), (-0.2562, -3.22, 1.709), (-0.2621, -3.192, 1.732), (-0.2455, -3.169, 1.709), (-1.205, 0.4944, 2.489), (-1.258, 0.426, 2.6), (-1.067, 0.2131, 2.227), (-1.098, 0.5636, 2.301), (-1.271, 0.1967, 2.588), (-2.275, -2.093, 2.179), (-1.309, 0.1667, 2.462), (-1.089, 0.4328, 2.555), (-1.152, 0.1778, 2.517), (-1.026, 0.2959, 2.44), (-2.232, -2.17, 2.141), (-1.028, 0.5755, 2.504), (-1.216, 0.06335, 2.406), (-2.038, -2.09, 2.307), (-2.107, -2.162, 2.468), (-1.394, -1.921, 1.253), (-2.024, -2.309, 2.531), (-2.023, -2.252, 2.374), (-2.277, -2.122, 2.421), (-2.31, -2.412, 2.452), (-2.372, -2.312, 2.555), (-2.265, -2.374, 2.558), (-2.296, -2.283, 2.566), (-2.058, -2.224, 2.218), (-2.222, -2.421, 2.41), (-1.346, -1.888, 1.511), (-1.368, -2.076, 1.371), (-1.368, -1.679, 1.611), (-1.853, -1.993, 1.596), (-1.755, -1.956, 1.412), (-1.686, -2.057, 1.695), (-1.666, -1.826, 1.801), (-1.707, -1.677, 1.741), (-1.791, -1.673, 1.631), (-1.659, -1.515, 1.4), (-1.746, -1.69, 1.409), (-1.546, -1.68, 1.231), (-1.54, -1.915, 1.24), (-0.4293, 1.725, 2.542), (-1.528, -2.174, 1.533), (-1.677, -2.165, 1.402), (-1.702, -2.11, 1.554), (-1.493, -2.013, 1.638), (-1.504, -1.794, 1.725), (-0.3253, 1.642, 2.424), (-0.4134, 1.787, 2.476), (-0.3701, 1.67, 2.389), (-0.333, 1.735, 2.544), (-0.2391, 2.627, 3.029), (-3.28, -3.099, 2.786), (-0.384, 2.581, 3.101), (-3.246, -3.043, 2.876), (-3.191, -2.816, 2.84), (-3.288, -2.939, 2.813), (-3.005, -2.746, 2.632), (-1.477, -3.09, 1.304), (-3.251, -2.989, 2.699), (-1.298, -1.654, 1.478), (-1.461, -1.512, 1.477), (-2.935, -2.988, 2.569), (-2.996, -3.083, 2.753), (-2.966, -2.776, 2.802), (-2.872, -2.911, 2.746), (-3.302, -3.186, 2.688), (-3.14, -3.124, 2.838), (-1.387, -1.71, 1.229), (-1.595, -1.551, 1.256), (-3.474, -2.799, 3.296), (-3.604, -2.827, 3.318), (-3.46, -2.898, 3.281), (-3.531, -2.889, 3.199), (-1.402, -1.535, 1.605), (-1.344, -3.103, 1.386), (-3.581, -2.811, 3.349), (-1.069, -2.92, 1.288), (-1.128, -3.025, 1.371), (-1.104, -3.111, 1.299), (-1.425, -2.938, 1.325), (-1.477, -2.817, 1.233), (-1.467, -2.988, 1.198), (-1.493, -1.496, 1.525), (-1.206, -2.863, 1.32), (-1.252, -2.762, 1.146), (-1.238, -2.75, 1.231), (-1.378, -3.005, 1.174), (-1.66, -1.559, 1.688), (-1.216, -3.108, 1.227), (-1.452, -1.599, 1.695), (-1.214, -3.104, 1.351), (-1.286, -3.184, 1.313), (-1.353, -2.802, 1.334), (-1.354, -2.778, 1.13), (-1.18, -2.929, 1.168), (-1.602, -3.845, 1.883), (0.4221, 0.3401, 0.02892), (-1.637, -3.813, 1.889), (-0.357, 0.4033, -0.02353), (-1.694, -4.055, 1.894), (-0.3385, -0.293, -0.3328), (0.3476, -0.3829, -0.07283), (-1.765, -4.01, 1.971), (-1.669, -4.033, 1.999), (-2.03, -4.824, 2.137), (-3.272, -3.192, 2.604), (-3.291, -3.232, 2.743), (-3.15, -3.279, 2.75), (-3.625, -3.954, 2.576), (-2.414, -2.453, 2.374), (-2.482, -2.279, 2.35), (-2.381, -2.42, 2.54), (-2.821, -2.855, 2.535), (-2.937, -2.729, 2.533), (-2.907, -2.701, 2.694), (-2.788, -2.823, 2.7), (-0.3739, 2.688, 3.089), (-0.5701, 2.883, 3.423), (-0.2596, 2.72, 2.95), (0.03683, 3.125, 2.943), (-0.3349, 1.829, 2.511), (-0.2951, 2.462, 2.887), (-0.2839, 1.699, 2.359), (-0.2529, 1.706, 2.416), (-0.259, 1.773, 2.404), (-0.947, 0.5225, 2.474), (-1.022, 0.6976, 2.469), (-1.371, 0.2349, 2.635), (-1.335, 0.3844, 2.544), (-1.263, 0.38, 2.702), (-1.218, 0.2346, 2.642), (-1.645, 0.301, 3.185), (-1.62, 0.3262, 3.119), (-1.597, 0.2531, 3.208), (-1.273, 0.1903, 2.218), (-1.127, 0.022, 2.162), (-1.139, -0.04004, 2.322), (-1.307, -0.003456, 2.323), (-1.406, -1.404, 1.536), (-1.439, -1.575, 1.7), (-1.99, -2.429, 2.544), (-2.132, -2.47, 2.503), (-2.183, -2.402, 2.62), (-2.047, -2.345, 2.634), (-1.849, -2.074, 1.716), (-1.891, -1.838, 1.608), (-1.808, -1.806, 1.855), (-1.704, -1.995, 1.855), (-2.099, -2.197, 2.075), (-2.185, -2.027, 2.067), (-2.062, -1.96, 2.196), (-1.97, -2.126, 2.195), (-0.9393, -1.123, 0.9078), (-1.227, -0.8814, 0.9459), (-1.005, -0.8833, 0.7484), (-0.6804, -0.9863, 0.9751), (-1.452, -1.373, 1.48), (-0.2073, -0.7938, -0.0318), (-0.8153, -0.09148, -0.0318), (-0.3581, 0.3044, 0.6733), (0.2499, -0.398, 0.6733), (-1.041, -0.5325, 0.61), (-0.3802, -0.7044, 1.02), (-3.667, -4.044, 2.617), (-3.321, -2.96, 2.89), (-3.181, -2.869, 2.975), (-3.177, -3.018, 2.927), (-3.488, -2.882, 3.145), (-1.434, -3.146, 3.461), (-1.458, -3.169, 3.466), (-1.472, -3.153, 3.475), (-1.448, -3.13, 3.47), (-1.386, -3.17, 3.633), (-1.397, -3.158, 3.638), (-1.385, -3.145, 3.633), (-3.132, -2.689, 2.757), (-3.132, -2.744, 2.876), (-3.002, -2.687, 2.765), (-3.001, -2.742, 2.878), (-3.105, -2.414, 2.997), (-3.567, -2.876, 3.379), (-3.543, -2.801, 3.375), (-3.573, -2.95, 3.948), (-3.128, -2.31, 2.961), (-3.462, -1.905, 3.197), (-1.603, 0.3272, 3.267), (-1.326, 0.6971, 3.494), (-3.575, -2.894, 3.322), (-4.105, -3.118, 3.337), (-4.063, -3.065, 3.322), (-4.045, -3.056, 3.395), (-4.016, -3.127, 3.396), (-4.071, -3.156, 3.383), (-4.163, -3.145, 3.417), (-1.399, -2.197, 1.253), (-1.387, -2.246, 1.452), (-1.31, -2.637, 1.158), (-1.476, -2.677, 1.158), (-1.466, -2.717, 1.324), (-1.3, -2.678, 1.323), (-1.478, -3.177, 1.272), (-1.46, -3.149, 1.404), (-1.679, -3.756, 1.837), (-1.599, -3.789, 1.838), (-1.737, -4.115, 1.91), (-1.713, -4.068, 1.975), (-2.03, -4.821, 2.113), (-2.021, -4.805, 2.144), (-1.608, -4.003, 2.043), (-1.082, -3.078, 1.228), (-1.025, -2.97, 1.374), (-0.243, -3.178, 1.691), (-0.06408, -0.5574, -0.1455), (-0.5608, 0.01643, -0.1455), (0.07109, 0.5254, 0.06825), (0.5075, 0.06183, 0.0194), (-1.634, 0.2667, 3.202), (-1.559, 0.3259, 3.168), (-1.56, 0.2509, 3.187), (-0.8198, -1.009, 0.7957), (-1.132, -0.7099, 0.8237), (-0.9219, -0.514, 1.167), (-0.6451, -0.8643, 1.164), (0.05644, 1.85, 2.116), (0.06302, 1.852, 2.125), (0.05895, 1.863, 2.125), (0.05604, 1.856, 2.112), (0.06431, 3.107, 2.943), (0.06518, 3.108, 2.977), (0.03769, 3.127, 2.977), (-0.5405, 2.903, 3.42), (-0.5275, 2.882, 3.445), (-0.5551, 2.859, 3.444), (-3.63, -4.062, 2.576), (-3.664, -4.044, 2.576), (-3.629, -4.066, 2.617), (-1.377, -3.167, 3.636), (-1.391, -3.165, 3.642), (-1.389, -3.149, 3.642), (-3.025, -2.344, 2.941), (-3.026, -2.377, 3.012), (-3.542, -2.997, 3.963), (-3.586, -2.994, 3.946), (-3.576, -2.969, 3.967), (-3.533, -2.967, 3.959), (-3.428, -1.882, 3.209), (-3.427, -1.902, 3.246), (-3.461, -1.925, 3.235), (-1.329, 0.7154, 3.471), (-1.303, 0.7045, 3.46), (-1.3, 0.6862, 3.483), (-4.09, -3.151, 3.35), (-4.496, -3.043, 3.805), (-4.49, -3.038, 3.81), (-2.061, -4.809, 2.113), (-2.058, -4.802, 2.145), (-1.04, -4.223, 2.499), (-1.053, -4.218, 2.513), (-1.043, -4.206, 2.517), (-0.2531, -3.214, 1.688), (-0.266, -3.21, 1.723), (-0.2621, -3.172, 1.723), (-3.159, -3.296, 2.599), (-3.576, -3.98, 2.576), (-2.324, -2.399, 2.341), (-2.41, -2.227, 2.517), (-2.318, -2.375, 2.531), (-2.502, -2.298, 2.54), (-3.048, -2.815, 2.565), (-2.978, -2.743, 2.726), (-0.4208, 2.64, 3.073), (-0.3427, 2.677, 3.045), (-0.3381, 2.638, 3.118), (-0.3008, 2.673, 2.951), (-0.2166, 2.665, 2.95), (-0.2032, 2.686, 3.015), (-0.2737, 2.701, 3.018), (-0.3208, 1.788, 2.474), (-0.3684, 2.508, 2.912), (-0.3374, 1.789, 2.575), (-0.4129, 1.795, 2.576), (-0.2779, 2.532, 2.919), (-0.2962, 2.456, 2.975), (-0.3726, 2.458, 2.972), (-0.2926, 1.761, 2.358), (0.05237, 1.861, 2.116), (-1.093, 0.6051, 2.472), (-0.475, 1.61, 2.423), (-0.909, 0.5943, 2.317), (-0.4002, 1.566, 2.422), (-0.4127, 1.551, 2.506), (-0.4882, 1.588, 2.506), (-1.337, 0.2171, 2.554), (-1.197, 0.397, 2.63), (-1.617, 0.2453, 3.125), (-1.506, 0.3387, 3.091), (-1.286, -0.7001, 1.869), (-1.299, -0.766, 2.028), (-1.469, -0.7377, 2.025), (-1.106, 0.08893, 2.393), (-1.296, 0.09084, 2.379), (-1.649, -1.467, 1.491), (-1.441, -1.638, 1.697), (-1.693, -1.592, 1.695), (-1.455, -0.6654, 1.87), (-2.023, -2.358, 2.458), (-1.612, -3.033, 3.088), (-1.78, -2.067, 1.629), (-1.749, -1.753, 1.781), (-1.6, -1.956, 1.763), (-2.16, -2.264, 2.188), (-2.13, -2.019, 2.312), (-2.015, -2.173, 2.28), (-1.128, -0.8316, 1.304), (-0.8057, -1.02, 1.246), (-1.404, -1.774, 1.223), (-1.634, -1.562, 1.284), (-1.298, -1.695, 1.506), (-0.6828, -0.9473, 0.6207), (-3.291, -3.004, 2.834), (-3.238, -2.842, 2.814), (-3.124, -2.867, 2.927), (-3.277, -2.835, 2.891), (-3.444, -2.797, 3.124), (-3.385, -2.817, 3.198), (-3.411, -2.907, 3.192), (-1.63, -3.007, 3.115), (-1.642, -3.058, 3.09), (-1.661, -3.033, 3.117), (-1.373, -3.158, 3.631), (-3.147, -2.756, 2.712), (-2.997, -2.826, 2.871), (-3.153, -2.813, 2.865), (-3.103, -2.358, 2.934), (-3.496, -2.899, 3.377), (-3.542, -3.006, 3.938), (-3.474, -2.829, 3.399), (-3.071, -2.27, 2.982), (-3.07, -2.304, 3.046), (-3.112, -2.363, 3.017), (-1.632, 0.3405, 3.189), (-1.541, 0.356, 3.195), (-1.546, 0.2964, 3.238), (-3.579, -2.9, 3.243), (-3.586, -2.821, 3.236), (-3.571, -2.903, 3.294), (-4.031, -3.134, 3.323), (-4.129, -3.085, 3.356), (-4.085, -3.07, 3.413), (-4.074, -3.141, 3.423), (-1.41, -2.068, 1.266), (-1.631, -2.19, 1.495), (-1.401, -2.101, 1.511), (-1.638, -2.105, 1.282), (-1.587, -2.292, 1.452), (-1.451, -2.82, 1.147), (-1.442, -2.821, 1.309), (-1.267, -2.774, 1.308), (-1.33, -3.188, 1.242), (-1.422, -3.058, 1.366), (-1.295, -3.142, 1.368), (-1.618, -3.835, 1.767), (-1.339, -3.196, 1.403), (-1.628, -3.895, 1.814), (-1.71, -3.835, 1.793), (-1.694, -3.821, 1.892), (-1.794, -4.069, 1.904), (-1.796, -4.075, 1.977), (-1.537, -3.951, 1.985), (-1.577, -4.02, 1.978), (-1.037, -4.203, 2.493), (-1.537, -4.026, 2.017), (-1.571, -3.941, 2.047), (-1.003, -2.973, 1.254), (-1.124, -3.083, 1.353), (-1.121, -2.944, 1.352), (-1.05, -3.084, 1.373), (-1.435, -1.483, 1.508), (-1.491, -1.468, 1.498), (-1.587, -1.519, 1.249)], [], [(0, 549, 111), (1, 548, 110), (2, 391, 108), (9, 581, 307), (93, 545, 4), (95, 543, 6), (14, 542, 329), (16, 382, 385), (388, 18, 13), (12, 382, 17), (15, 540, 19), (382, 16, 20), (24, 506, 536), (27, 507, 381), (555, 325, 118), (604, 199, 23), (23, 594, 604), (379, 338, 30), (338, 378, 30), (47, 343, 348), (348, 343, 205), (205, 454, 348), (204, 453, 618), (618, 97, 204), (33, 529, 265), (33, 265, 267), (34, 377, 259), (526, 525, 35), (525, 236, 35), (37, 473, 354), (26, 507, 27), (618, 453, 460), (618, 460, 227), (227, 616, 618), (44, 401, 275), (367, 357, 46), (46, 482, 367), (82, 333, 48), (48, 589, 82), (53, 575, 362), (53, 571, 360), (54, 576, 360), (55, 375, 255), (57, 574, 149), (59, 636, 252), (62, 277, 145), (278, 127, 62), (335, 337, 67), (70, 453, 343), (280, 285, 73), (583, 8, 76), (81, 333, 355), (355, 52, 81), (57, 355, 82), (357, 358, 84), (81, 590, 332), (81, 332, 172), (263, 645, 638), (638, 375, 263), (375, 55, 263), (642, 641, 261), (372, 636, 642), (636, 59, 642), (254, 375, 250), (555, 323, 93), (93, 325, 555), (21, 546, 95), (546, 551, 95), (609, 207, 96), (96, 597, 609), (134, 564, 313), (313, 115, 134), (97, 616, 345), (546, 2, 116), (99, 368, 370), (370, 638, 99), (551, 119, 100), (45, 617, 101), (256, 372, 102), (103, 120, 499), (320, 112, 104), (323, 1, 106), (544, 11, 106), (115, 553, 119), (113, 394, 117), (119, 553, 556), (499, 496, 120), (103, 497, 125), (103, 498, 126), (103, 558, 499), (130, 563, 398), (398, 43, 130), (43, 561, 130), (286, 398, 128), (129, 559, 399), (127, 560, 131), (563, 130, 132), (137, 566, 402), (143, 491, 140), (144, 491, 406), (412, 346, 150), (54, 571, 154), (53, 570, 153), (414, 76, 155), (159, 417, 163), (418, 303, 159), (9, 418, 160), (162, 424, 166), (167, 652, 426), (170, 587, 50), (50, 425, 170), (167, 425, 49), (171, 651, 429), (168, 652, 171), (179, 495, 435), (26, 25, 436), (181, 437, 185), (182, 597, 438), (326, 439, 184), (597, 182, 186), (597, 96, 187), (189, 600, 191), (190, 444, 192), (194, 601, 443), (196, 442, 193), (195, 444, 194), (196, 445, 442), (195, 447, 444), (196, 441, 509), (510, 446, 191), (195, 446, 511), (40, 441, 192), (199, 452, 449), (203, 448, 200), (203, 606, 448), (452, 199, 202), (199, 513, 202), (202, 612, 452), (214, 606, 203), (204, 515, 453), (207, 609, 211), (515, 204, 208), (204, 608, 208), (209, 515, 516), (209, 516, 455), (211, 517, 514), (211, 514, 608), (212, 606, 456), (219, 613, 404), (142, 613, 220), (47, 463, 343), (228, 462, 45), (463, 47, 229), (232, 620, 461), (626, 10, 237), (238, 626, 242), (315, 626, 238), (239, 627, 243), (240, 472, 244), (473, 37, 245), (37, 631, 245), (248, 635, 252), (631, 364, 248), (253, 477, 257), (255, 640, 259), (259, 377, 480), (262, 644, 266), (264, 645, 267), (263, 530, 531), (267, 265, 643), (46, 646, 271), (351, 482, 268), (269, 649, 273), (270, 646, 349), (0, 111, 391), (391, 546, 0), (1, 110, 549), (1, 323, 548), (548, 323, 98), (2, 108, 547), (2, 546, 391), (390, 543, 3), (4, 545, 504), (504, 545, 5), (6, 543, 390), (297, 7, 296, 415), (295, 7, 297, 538), (585, 292, 8, 298), (308, 9, 307, 576), (292, 578, 8), (8, 583, 298), (290, 10, 312, 588), (308, 418, 9), (505, 3, 100, 325), (10, 290, 623), (10, 626, 312), (505, 325, 93, 4), (100, 3, 543), (503, 5, 11, 389), (503, 389, 95, 6), (11, 5, 545), (11, 544, 389), (337, 65, 12, 388), (389, 544, 95), (385, 12, 65, 334), (22, 13, 387, 542), (385, 382, 12), (388, 13, 22, 337), (541, 69, 14, 329), (329, 15, 386, 541), (14, 69, 603), (387, 15, 329, 542), (66, 16, 385, 334), (541, 386, 16, 66), (387, 13, 18, 540), (12, 17, 384, 388), (387, 540, 15), (537, 294, 17, 382), (384, 17, 294, 539), (295, 18, 384, 539), (18, 388, 384), (540, 18, 295, 538), (15, 19, 383, 386), (383, 20, 16, 386), (19, 540, 538), (549, 0, 21, 544), (20, 537, 382), (539, 296, 7, 295), (26, 381, 507), (27, 536, 506), (593, 327, 200, 603), (0, 546, 21), (327, 605, 200), (182, 605, 327, 593), (23, 605, 182, 594), (342, 206, 609, 597), (118, 325, 556), (206, 342, 454), (604, 337, 22, 336), (22, 542, 336), (508, 24, 28, 380), (618, 616, 97), (183, 604, 594), (199, 605, 23), (536, 535, 28, 24), (436, 25, 29, 379), (508, 380, 29, 25), (381, 26, 30, 378), (436, 379, 30, 26), (536, 27, 31, 535), (381, 378, 31, 27), (91, 47, 348, 454), (91, 617, 47), (534, 273, 32, 274), (343, 453, 205), (533, 272, 32, 273), (532, 271, 32, 272), (484, 274, 32, 271), (530, 266, 33, 531), (97, 607, 204), (33, 267, 531), (528, 258, 34, 259), (33, 266, 529), (527, 257, 34, 258), (479, 377, 34, 257), (523, 225, 36, 226), (522, 224, 36, 225), (521, 223, 36, 224), (459, 226, 36, 223), (359, 37, 354, 628), (520, 217, 38, 218), (37, 359, 631), (519, 216, 38, 217), (518, 215, 38, 216), (457, 218, 38, 215), (517, 210, 39, 514), (515, 208, 39, 516), (39, 210, 516), (508, 25, 26, 24), (39, 208, 514), (40, 511, 510), (40, 510, 509), (40, 509, 602), (506, 24, 26, 27), (505, 4, 41, 3), (504, 5, 41, 4), (503, 6, 41, 5), (390, 3, 41, 6), (502, 110, 42, 111), (501, 109, 42, 110), (500, 108, 42, 109), (392, 111, 42, 108), (146, 43, 284, 572), (43, 146, 277), (43, 277, 561), (43, 398, 284), (129, 44, 275, 559), (44, 129, 278), (278, 407, 44), (651, 171, 48, 333), (45, 462, 617), (46, 357, 646), (47, 617, 462), (652, 341, 48, 171), (341, 49, 311, 589), (48, 341, 589), (311, 49, 340, 588), (341, 652, 49), (49, 425, 340), (357, 367, 51, 366), (50, 588, 340), (340, 425, 50), (50, 332, 590), (361, 51, 367, 482), (359, 51, 361, 631), (628, 366, 51, 359), (346, 52, 355, 650), (412, 362, 52, 346), (478, 376, 55, 255), (52, 362, 575), (362, 412, 53), (360, 576, 53), (54, 360, 571), (300, 56, 50, 590), (376, 481, 55), (301, 56, 300, 625), (290, 56, 301, 623), (588, 50, 56, 290), (355, 57, 149, 650), (300, 58, 317, 625), (590, 302, 58, 300), (318, 58, 302, 575), (317, 58, 318, 582), (485, 373, 60, 374), (59, 252, 368), (368, 641, 59), (486, 371, 60, 373), (487, 369, 60, 371), (488, 374, 60, 369), (589, 311, 61, 310), (312, 61, 311, 588), (304, 61, 312, 626), (310, 61, 304, 418), (407, 278, 62, 145), (277, 62, 127, 561), (574, 309, 63, 54), (310, 63, 309, 589), (308, 63, 310, 418), (54, 63, 308, 576), (416, 289, 64, 157), (293, 64, 289, 584), (538, 297, 64, 293), (157, 64, 297, 415), (380, 28, 65, 335), (65, 337, 335), (535, 334, 65, 28), (31, 66, 334, 535), (378, 541, 66, 31), (183, 67, 337, 604), (439, 339, 67, 183), (335, 67, 339, 380), (293, 68, 19, 538), (584, 164, 68, 293), (383, 19, 68, 280), (68, 164, 280), (331, 69, 541, 378), (593, 603, 69, 331), (403, 283, 71, 137), (70, 460, 453), (284, 71, 283, 572), (282, 71, 284, 398), (566, 137, 71, 282), (316, 72, 315, 624), (580, 303, 72, 316), (304, 72, 303, 418), (315, 72, 304, 626), (20, 73, 583, 537), (73, 285, 583), (383, 280, 73, 20), (53, 74, 318, 575), (307, 74, 53, 576), (581, 306, 74, 307), (318, 74, 306, 582), (624, 314, 75, 316), (317, 75, 314, 625), (305, 75, 317, 582), (316, 75, 305, 580), (537, 583, 76, 299), (76, 414, 299), (292, 77, 291, 578), (8, 578, 76), (585, 288, 77, 292), (289, 77, 288, 584), (291, 77, 289, 416), (630, 365, 78, 356), (352, 78, 365, 629), (629, 353, 79, 352), (352, 632, 78), (78, 648, 356), (628, 354, 79, 353), (330, 79, 354, 473), (632, 352, 79, 330), (148, 80, 44, 407), (573, 281, 80, 148), (565, 135, 80, 281), (44, 80, 135, 401), (302, 81, 52, 575), (574, 57, 82, 309), (302, 590, 81), (82, 355, 333), (82, 589, 309), (573, 287, 83, 281), (572, 283, 83, 287), (279, 83, 283, 403), (281, 83, 279, 565), (357, 84, 349, 646), (630, 356, 84, 358), (648, 349, 84, 356), (333, 81, 172, 651), (286, 85, 282, 398), (559, 275, 85, 286), (276, 85, 275, 401), (566, 282, 85, 276), (378, 338, 86, 331), (324, 86, 338, 379), (592, 328, 86, 324), (331, 86, 328, 593), (380, 339, 87, 29), (326, 87, 339, 439), (324, 87, 326, 592), (379, 29, 87, 324), (647, 363, 88, 351), (364, 88, 363, 633), (361, 88, 364, 631), (351, 88, 361, 482), (78, 89, 350, 648), (347, 89, 78, 632), (633, 363, 89, 347), (350, 89, 363, 647), (296, 90, 156, 415), (263, 55, 481), (539, 294, 90, 296), (299, 90, 294, 537), (414, 156, 90, 299), (597, 186, 91, 342), (642, 59, 641), (91, 454, 342), (596, 617, 91, 186), (639, 254, 250, 637), (250, 375, 638), (253, 249, 636, 372), (639, 637, 249, 253), (563, 132, 92, 322), (319, 92, 132, 562), (557, 121, 94, 320), (319, 396, 92), (93, 323, 545), (321, 94, 121, 395), (607, 344, 96, 207), (321, 560, 94), (95, 544, 21), (95, 551, 543), (322, 114, 133, 563), (344, 598, 96), (133, 114, 313, 564), (94, 134, 115, 320), (134, 94, 560), (188, 97, 345, 440), (598, 344, 97, 188), (117, 98, 323, 555), (344, 607, 97), (554, 116, 2, 547), (98, 117, 554), (98, 554, 547), (116, 551, 546), (645, 264, 99, 638), (368, 99, 264, 641), (556, 325, 100, 119), (185, 101, 617, 596), (100, 543, 551), (440, 345, 101, 185), (45, 101, 345, 616), (376, 102, 262, 481), (478, 256, 102, 376), (642, 262, 102, 372), (124, 104, 550, 397), (557, 320, 104, 124), (397, 550, 105, 123), (104, 112, 550), (396, 123, 105, 92), (105, 322, 92), (323, 106, 11, 545), (549, 544, 106, 1), (395, 122, 107, 321), (319, 107, 122, 396), (562, 131, 107, 319), (321, 107, 131, 560), (98, 109, 501, 548), (500, 547, 108), (108, 391, 392), (500, 109, 98, 547), (116, 112, 320, 551), (502, 549, 110), (110, 548, 501), (392, 391, 111), (111, 549, 502), (393, 112, 116, 394), (105, 113, 552, 322), (393, 550, 112), (393, 394, 113), (393, 113, 105, 550), (551, 320, 115, 119), (553, 313, 114), (114, 322, 552), (552, 113, 117, 555), (115, 313, 553), (116, 554, 394), (394, 554, 117), (114, 118, 556, 553), (555, 118, 114, 552), (558, 499, 121, 557), (103, 120, 497), (103, 125, 498), (103, 126, 558), (496, 395, 121, 499), (496, 120, 122, 395), (497, 396, 122, 120), (497, 125, 123, 396), (498, 397, 123, 125), (498, 126, 124, 397), (558, 557, 124, 126), (563, 133, 128, 398), (127, 278, 560), (564, 399, 128, 133), (286, 128, 399, 559), (564, 134, 129, 399), (560, 278, 129, 134), (127, 131, 562, 561), (562, 132, 130, 561), (567, 141, 135, 400), (405, 401, 135, 141), (405, 139, 136, 401), (135, 565, 400), (568, 402, 136, 139), (276, 136, 402, 566), (568, 140, 137, 402), (136, 276, 401), (491, 403, 137, 140), (491, 144, 138, 403), (567, 400, 138, 144), (279, 138, 400, 565), (404, 141, 567, 489), (138, 279, 403), (613, 405, 141, 404), (139, 142, 490, 568), (405, 613, 142), (490, 143, 140, 568), (142, 139, 405), (567, 144, 406, 489), (151, 145, 408, 569), (145, 277, 408), (407, 145, 151, 577), (152, 146, 409, 570), (408, 277, 146), (146, 572, 409), (408, 146, 152, 569), (287, 147, 409, 572), (410, 147, 287, 573), (153, 147, 410, 571), (409, 147, 153, 570), (577, 154, 148, 407), (410, 573, 148), (410, 148, 154, 571), (577, 151, 149, 574), (569, 411, 149, 151), (569, 152, 150, 411), (149, 411, 650), (570, 412, 150, 152), (650, 411, 150, 346), (577, 574, 54, 154), (53, 412, 570), (579, 193, 155, 413), (53, 153, 571), (600, 414, 155, 193), (413, 155, 76, 578), (600, 189, 156, 414), (601, 415, 156, 189), (601, 194, 157, 415), (599, 416, 157, 194), (599, 190, 158, 416), (579, 413, 158, 190), (291, 158, 413, 578), (422, 418, 159, 163), (158, 291, 416), (417, 159, 303, 580), (422, 164, 160, 418), (423, 419, 160, 164), (9, 160, 419, 581), (423, 165, 161, 419), (424, 420, 161, 165), (306, 161, 420, 582), (419, 161, 306, 581), (580, 305, 162, 417), (162, 420, 424), (420, 162, 305, 582), (285, 163, 421, 583), (280, 422, 163, 285), (584, 288, 165, 423), (163, 417, 421), (422, 280, 164), (164, 584, 423), (424, 165, 288, 585), (298, 166, 424, 585), (421, 166, 298, 583), (162, 166, 421, 417), (427, 167, 426, 493), (492, 425, 167, 427), (178, 168, 586, 494), (426, 652, 168), (493, 426, 168, 178), (495, 179, 169, 587), (586, 169, 179, 494), (492, 428, 170, 425), (587, 170, 428, 495), (168, 171, 429, 586), (167, 49, 652), (169, 172, 332, 587), (172, 429, 651), (429, 172, 169, 586), (591, 177, 173, 430), (50, 587, 332), (434, 431, 173, 177), (486, 373, 173, 431), (485, 430, 173, 373), (434, 178, 174, 431), (494, 432, 174, 178), (487, 371, 174, 432), (486, 431, 174, 371), (494, 179, 175, 432), (435, 433, 175, 179), (488, 369, 175, 433), (487, 432, 175, 369), (435, 180, 176, 433), (591, 430, 176, 180), (485, 374, 176, 430), (488, 433, 176, 374), (492, 427, 177, 591), (434, 177, 427, 493), (428, 180, 435, 495), (178, 434, 493), (492, 591, 180, 428), (593, 328, 181, 595), (181, 185, 595), (437, 181, 328, 592), (597, 187, 183, 438), (438, 594, 182), (182, 593, 595), (598, 439, 183, 187), (598, 188, 184, 439), (183, 594, 438), (592, 326, 184, 437), (184, 188, 437), (596, 186, 182, 595), (596, 595, 185), (185, 437, 440), (579, 441, 196, 193), (187, 96, 598), (440, 437, 188), (189, 191, 601), (194, 444, 599), (190, 192, 579), (190, 599, 444), (193, 442, 600), (443, 601, 191), (191, 600, 442), (14, 197, 450, 542), (195, 194, 443), (441, 579, 192), (442, 445, 191), (191, 446, 443), (195, 443, 446), (444, 447, 192), (196, 509, 445), (509, 441, 602), (510, 191, 445), (195, 511, 447), (40, 602, 441), (40, 192, 447), (510, 445, 509), (511, 446, 510), (40, 447, 511), (448, 197, 14, 603), (336, 198, 451, 604), (542, 450, 198, 336), (452, 203, 200, 449), (449, 605, 199), (199, 604, 451), (606, 212, 197, 448), (448, 603, 200), (200, 605, 449), (512, 450, 197, 212), (512, 201, 198, 450), (513, 451, 198, 201), (214, 203, 452, 612), (199, 451, 513), (515, 209, 205, 453), (204, 607, 608), (455, 454, 205, 209), (455, 210, 206, 454), (608, 607, 207, 211), (206, 210, 609), (513, 201, 213, 611), (208, 608, 514), (210, 455, 516), (517, 609, 210), (211, 609, 517), (610, 512, 212), (512, 610, 213, 201), (212, 215, 518, 610), (202, 513, 611), (456, 606, 214), (457, 215, 212, 456), (213, 216, 519, 611), (518, 216, 213, 610), (202, 217, 520, 612), (519, 217, 202, 611), (214, 218, 457, 456), (520, 218, 214, 612), (458, 219, 404, 489), (490, 142, 220, 614), (143, 221, 615, 491), (490, 614, 221, 143), (406, 222, 458, 489), (491, 615, 222, 406), (219, 223, 521, 613), (459, 223, 219, 458), (220, 224, 522, 614), (521, 224, 220, 613), (221, 225, 523, 615), (522, 225, 221, 614), (222, 226, 459, 458), (523, 226, 222, 615), (230, 70, 343, 463), (45, 616, 619), (460, 70, 230, 464), (464, 231, 227, 460), (619, 616, 227, 231), (461, 228, 619, 524), (228, 45, 619), (229, 47, 462), (620, 462, 228, 461), (233, 229, 462, 620), (621, 463, 229, 233), (621, 234, 230, 463), (464, 230, 234, 622), (622, 465, 231, 464), (619, 231, 465, 524), (466, 232, 461, 524), (465, 235, 466, 524), (236, 525, 232, 466), (235, 465, 622), (525, 620, 232), (525, 526, 233, 620), (526, 621, 233), (526, 35, 234, 621), (35, 622, 234), (35, 236, 235, 622), (236, 466, 235), (467, 237, 10, 623), (315, 238, 627, 624), (238, 242, 627), (472, 468, 239, 243), (314, 239, 468, 625), (627, 239, 314, 624), (301, 240, 467, 623), (240, 468, 472), (468, 240, 301, 625), (366, 241, 469, 357), (470, 241, 366, 628), (237, 241, 470, 626), (469, 241, 237, 467), (628, 353, 242, 470), (471, 242, 353, 629), (629, 365, 243, 471), (471, 627, 242), (242, 626, 470), (472, 243, 365, 630), (358, 244, 472, 630), (243, 627, 471), (357, 469, 244, 358), (240, 244, 469, 467), (634, 249, 245, 631), (637, 473, 245, 249), (637, 250, 246, 473), (475, 474, 246, 250), (330, 246, 474, 632), (475, 251, 247, 474), (246, 330, 473), (347, 247, 635, 633), (247, 251, 635), (632, 474, 247, 347), (634, 631, 248, 252), (635, 248, 364, 633), (638, 370, 251, 475), (634, 636, 249), (250, 638, 475), (476, 251, 370, 368), (480, 478, 255, 259), (476, 635, 251), (476, 368, 252), (252, 636, 634), (252, 635, 476), (253, 257, 639), (253, 372, 477), (640, 375, 254), (480, 260, 256, 478), (255, 375, 640), (254, 258, 528, 640), (256, 260, 477), (256, 477, 372), (527, 639, 257), (257, 477, 479), (527, 258, 254, 639), (643, 265, 261, 641), (259, 640, 528), (260, 480, 377), (260, 377, 479), (479, 477, 260), (530, 481, 262, 266), (261, 265, 644), (644, 642, 261), (643, 641, 264, 267), (262, 642, 644), (263, 481, 530), (532, 482, 46, 271), (529, 644, 265), (266, 644, 529), (531, 645, 263), (267, 645, 531), (532, 272, 268, 482), (351, 268, 649, 647), (268, 272, 649), (534, 483, 269, 273), (648, 350, 269, 483), (649, 269, 350, 647), (534, 274, 270, 483), (483, 270, 349, 648), (270, 274, 646), (271, 646, 484), (533, 649, 272), (273, 649, 533), (484, 646, 274)])
me_cube.materials.append(mat_material)
me_cube.use_remesh_preserve_volume = False
me_cube.use_remesh_preserve_attributes = False
me_cube.use_mirror_vertex_groups = False
me_cube.update()

# ---- objects
ob_lamp_001 = bpy.data.objects.new('Lamp.001', light_lamp_001)
ob_icosphere_017 = bpy.data.objects.new('Icosphere.017', me_icosphere_017)
ob_icosphere_016 = bpy.data.objects.new('Icosphere.016', me_icosphere_016)
ob_icosphere_015 = bpy.data.objects.new('Icosphere.015', me_icosphere_015)
ob_icosphere_014 = bpy.data.objects.new('Icosphere.014', me_icosphere_014)
ob_icosphere_013 = bpy.data.objects.new('Icosphere.013', me_icosphere_013)
ob_icosphere_012 = bpy.data.objects.new('Icosphere.012', me_icosphere_012)
ob_icosphere_011 = bpy.data.objects.new('Icosphere.011', me_icosphere_011)
ob_icosphere_010 = bpy.data.objects.new('Icosphere.010', me_icosphere_010)
ob_icosphere_009 = bpy.data.objects.new('Icosphere.009', me_icosphere_009)
ob_icosphere_008 = bpy.data.objects.new('Icosphere.008', me_icosphere_008)
ob_icosphere_007 = bpy.data.objects.new('Icosphere.007', me_icosphere_007)
ob_icosphere_006 = bpy.data.objects.new('Icosphere.006', me_icosphere_006)
ob_icosphere_005 = bpy.data.objects.new('Icosphere.005', me_icosphere_005)
ob_icosphere_004 = bpy.data.objects.new('Icosphere.004', me_icosphere_004)
ob_icosphere_003 = bpy.data.objects.new('Icosphere.003', me_icosphere_003)
ob_icosphere_002 = bpy.data.objects.new('Icosphere.002', me_icosphere_002)
ob_icosphere_001 = bpy.data.objects.new('Icosphere.001', me_icosphere_001)
ob_icosphere = bpy.data.objects.new('Icosphere', me_icosphere)
ob_cube = bpy.data.objects.new('Cube', me_cube)
ob_lamp = bpy.data.objects.new('Lamp', light_lamp)

# ---- transforms, parenting, visibility, modifiers, constraints
ob_lamp_001.location = (-5.595, 0.1778, 11.19)
ob_lamp_001.rotation_euler = (0.6503, 0.05522, 1.866)
ob_lamp_001.lock_rotations_4d = False
ob_lamp_001.empty_display_type = 'ARROWS'
ob_lamp_001.color = (0.0, 0.0, 0.0, 0.0)
ob_lamp_001.lineart.crease_threshold = 0.0
ob_icosphere_017.location = (-1.122, -4.009, 2.387)
ob_icosphere_017.scale = (0.412, 0.412, 0.412)
ob_icosphere_017.lineart.crease_threshold = 0.0
_m = ob_icosphere_017.modifiers.new('Decimate', 'DECIMATE')
_m.ratio = 0.4404
ob_icosphere_016.location = (2.147, -5.008, 0.1507)
ob_icosphere_016.scale = (0.8732, 0.8732, 0.8732)
ob_icosphere_016.lineart.crease_threshold = 0.0
_m = ob_icosphere_016.modifiers.new('Decimate', 'DECIMATE')
_m.ratio = 0.4404
ob_icosphere_015.location = (1.651, -5.551, 0.4473)
ob_icosphere_015.rotation_euler = (-1.231, 0.3595, -1.167)
ob_icosphere_015.scale = (1.158, 1.158, 1.158)
ob_icosphere_015.lineart.crease_threshold = 0.0
ob_icosphere_014.location = (4.05, 2.34, 0.7858)
ob_icosphere_014.scale = (1.28, 1.28, 1.28)
ob_icosphere_014.lineart.crease_threshold = 0.0
ob_icosphere_013.location = (5.551, 4.37, 0.5122)
ob_icosphere_013.rotation_euler = (-2.897, -0.7147, -0.9061)
ob_icosphere_013.scale = (2.09, 2.09, 2.09)
ob_icosphere_013.lineart.crease_threshold = 0.0
ob_icosphere_012.location = (-3.427, -1.924, 3.286)
ob_icosphere_012.scale = (0.412, 0.412, 0.412)
ob_icosphere_012.lineart.crease_threshold = 0.0
_m = ob_icosphere_012.modifiers.new('Decimate', 'DECIMATE')
_m.ratio = 0.4404
ob_icosphere_011.location = (-1.327, -3.152, 3.659)
ob_icosphere_011.rotation_euler = (-0.6367, 0.8648, -0.9307)
ob_icosphere_011.scale = (0.6963, 0.6963, 0.6963)
ob_icosphere_011.lineart.crease_threshold = 0.0
ob_icosphere_010.location = (-3.617, -3.919, 2.663)
ob_icosphere_010.scale = (0.412, 0.412, 0.412)
ob_icosphere_010.lineart.crease_threshold = 0.0
_m = ob_icosphere_010.modifiers.new('Decimate', 'DECIMATE')
_m.ratio = 0.4404
ob_icosphere_009.location = (-3.116, -2.874, 5.029)
ob_icosphere_009.scale = (1.56, 1.56, 1.56)
ob_icosphere_009.lineart.crease_threshold = 0.0
_m = ob_icosphere_009.modifiers.new('Decimate', 'DECIMATE')
_m.ratio = 0.4404
ob_icosphere_008.location = (-4.417, -3.658, 3.238)
ob_icosphere_008.scale = (0.412, 0.412, 0.412)
ob_icosphere_008.lineart.crease_threshold = 0.0
_m = ob_icosphere_008.modifiers.new('Decimate', 'DECIMATE')
_m.ratio = 0.4404
ob_icosphere_007.location = (-4.436, -1.734, 3.916)
ob_icosphere_007.scale = (1.025, 1.025, 1.025)
ob_icosphere_007.lineart.crease_threshold = 0.0
_m = ob_icosphere_007.modifiers.new('Decimate', 'DECIMATE')
_m.ratio = 0.4404
ob_icosphere_006.location = (-4.497, -3.035, 3.821)
ob_icosphere_006.scale = (0.6317, 0.6317, 0.6317)
ob_icosphere_006.lineart.crease_threshold = 0.0
_m = ob_icosphere_006.modifiers.new('Decimate', 'DECIMATE')
_m.ratio = 0.4404
ob_icosphere_005.location = (-0.181, -3.958, 1.903)
ob_icosphere_005.rotation_euler = (-2.136, 0.9684, -2.268)
ob_icosphere_005.scale = (0.9989, 0.9989, 0.9989)
ob_icosphere_005.lineart.crease_threshold = 0.0
ob_icosphere_004.location = (-1.996, -4.748, 2.127)
ob_icosphere_004.scale = (0.8547, 0.8547, 0.8547)
ob_icosphere_004.lineart.crease_threshold = 0.0
ob_icosphere_003.location = (0.2837, 2.004, 2.213)
ob_icosphere_003.scale = (0.6963, 0.6963, 0.6963)
ob_icosphere_003.lineart.crease_threshold = 0.0
ob_icosphere_002.location = (0.2203, 3.278, 3.094)
ob_icosphere_002.rotation_euler = (-2.897, -0.7147, -0.9061)
ob_icosphere_002.scale = (2.052, 2.052, 2.052)
ob_icosphere_002.color = (0.3521, 1.0, 0.1052, 1.0)
ob_icosphere_002.lineart.crease_threshold = 0.0
ob_icosphere_001.location = (-1.28, 2.953, 3.216)
ob_icosphere_001.scale = (1.192, 1.192, 1.192)
ob_icosphere_001.lineart.crease_threshold = 0.0
ob_icosphere.location = (-1.793, 0.6803, 3.98)
ob_icosphere.scale = (1.253, 1.253, 1.253)
ob_icosphere.lineart.crease_threshold = 0.0
ob_cube.location = (0.0, 0.0, 0.0)
ob_cube.lock_rotations_4d = False
ob_cube.empty_display_type = 'ARROWS'
ob_cube.lineart.crease_threshold = 0.0
ob_lamp.location = (7.013, -1.567, 8.429)
ob_lamp.rotation_euler = (0.6503, 0.05522, 1.866)
ob_lamp.lock_rotations_4d = False
ob_lamp.empty_display_type = 'ARROWS'
ob_lamp.color = (0.0, 0.0, 0.0, 0.0)
ob_lamp.lineart.crease_threshold = 0.0

# ---- collection membership
col_collection_1.objects.link(ob_lamp_001)
col_collection_1.objects.link(ob_icosphere_017)
col_collection_1.objects.link(ob_icosphere_016)
col_collection_1.objects.link(ob_icosphere_015)
col_collection_1.objects.link(ob_icosphere_014)
col_collection_1.objects.link(ob_icosphere_013)
col_collection_1.objects.link(ob_icosphere_012)
col_collection_1.objects.link(ob_icosphere_011)
col_collection_1.objects.link(ob_icosphere_010)
col_collection_1.objects.link(ob_icosphere_009)
col_collection_1.objects.link(ob_icosphere_008)
col_collection_1.objects.link(ob_icosphere_007)
col_collection_1.objects.link(ob_icosphere_006)
col_collection_1.objects.link(ob_icosphere_005)
col_collection_1.objects.link(ob_icosphere_004)
col_collection_1.objects.link(ob_icosphere_003)
col_collection_1.objects.link(ob_icosphere_002)
col_collection_1.objects.link(ob_icosphere_001)
col_collection_1.objects.link(ob_icosphere)
col_collection_1.objects.link(ob_cube)
col_collection_1.objects.link(ob_lamp)

# ---- scene / render settings (as saved in the file)
scene.frame_start = 1; scene.frame_end = 250; scene.frame_set(1)
scene.render.engine = 'BLENDER_EEVEE_NEXT'
scene.render.resolution_percentage = 50
scene.render.dither_intensity = 0.0
scene.cycles.use_denoising = False
scene.cycles.samples = 128
scene.cycles.sampling_pattern = 'TABULATED_SOBOL'
scene.cycles.use_adaptive_sampling = False
scene.cycles.use_light_tree = False
scene.cycles.blur_glossy = 0.0
scene.cycles.sample_clamp_indirect = 0.0
scene.view_settings.view_transform = 'Standard'
bpy.context.view_layer.update()

# ---- added for rendering (the .blend has no active camera): camera
cam_auto = bpy.data.cameras.new('AutoCamera')
cam_auto.lens = 50.0
cam_auto.sensor_width = 36.0
cam_auto.clip_end = 1000.0
ob_auto_camera = bpy.data.objects.new('AutoCamera', cam_auto)
scene.collection.objects.link(ob_auto_camera)
ob_auto_camera.location = (23.375, -25.6022, 19.2243)
ob_auto_camera.rotation_euler = (1.09748, -7.21219e-08, 0.694738)
scene.camera = ob_auto_camera
bpy.context.view_layer.update()
